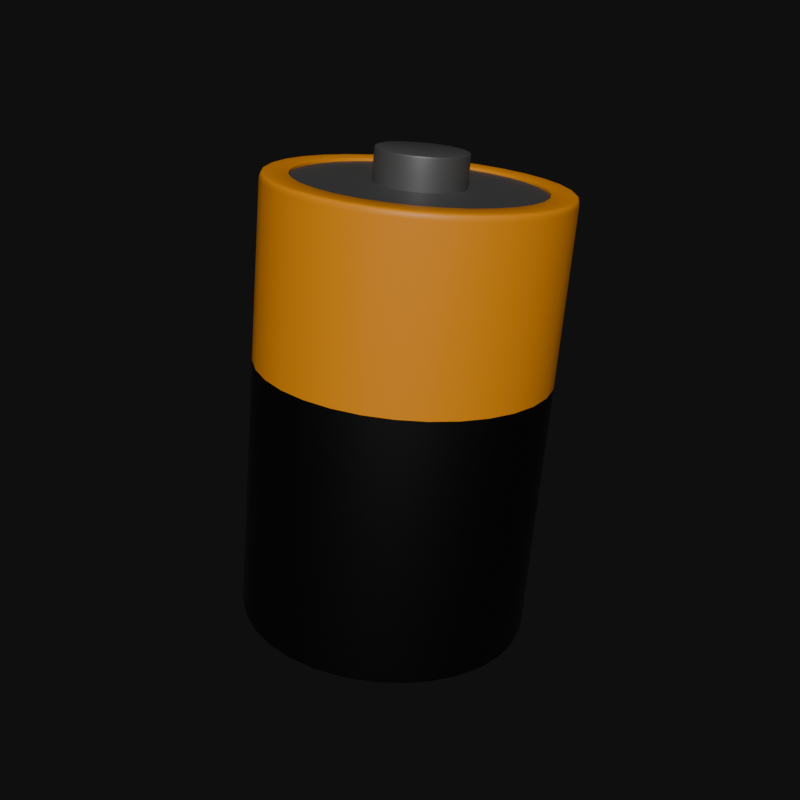 # Source: Battery.blend  (saved by Blender 4.2.66; exported with 4.5.12 LTS)
import bpy
from mathutils import Matrix  # noqa: F401  (used for matrix-valued properties, if any)

bpy.ops.wm.read_factory_settings(use_empty=True)
scene = bpy.context.scene
scene.name = 'Scene'

# ---- materials (node trees are filled in below, after node groups)
mat_material_001 = bpy.data.materials.new('Material.001')
mat_material_002 = bpy.data.materials.new('Material.002')
mat_material_004 = bpy.data.materials.new('Material.004')

# ---- material node trees
mat_material_001.use_nodes = True; mat_material_001.node_tree.nodes.clear()
_N = mat_material_001.node_tree.nodes; _L = mat_material_001.node_tree.links
n0 = _N.new('ShaderNodeBsdfPrincipled'); n0.name = 'Principled BSDF'; n0.location = (10, 300)
n0.inputs[0].default_value = (0.8007, 0.2712, 0.0, 1.0)
n1 = _N.new('ShaderNodeOutputMaterial'); n1.name = 'Material Output'; n1.location = (300, 300)
_L.new(n0.outputs[0], n1.inputs[0])
n1.is_active_output = True
mat_material_002.use_nodes = True; mat_material_002.node_tree.nodes.clear()
_N = mat_material_002.node_tree.nodes; _L = mat_material_002.node_tree.links
n0 = _N.new('ShaderNodeBsdfPrincipled'); n0.name = 'Principled BSDF'; n0.location = (10, 300)
n0.inputs[0].default_value = (0.0, 0.0, 0.0, 1.0)
n1 = _N.new('ShaderNodeOutputMaterial'); n1.name = 'Material Output'; n1.location = (300, 300)
_L.new(n0.outputs[0], n1.inputs[0])
n1.is_active_output = True
mat_material_004.use_nodes = True; mat_material_004.node_tree.nodes.clear()
_N = mat_material_004.node_tree.nodes; _L = mat_material_004.node_tree.links
n0 = _N.new('ShaderNodeBsdfPrincipled'); n0.name = 'Principled BSDF'; n0.location = (10, 300)
n0.inputs[0].default_value = (0.1285, 0.1285, 0.1285, 1.0)
n0.inputs[1].default_value = 0.5273
n1 = _N.new('ShaderNodeOutputMaterial'); n1.name = 'Material Output'; n1.location = (300, 300)
_L.new(n0.outputs[0], n1.inputs[0])
n1.is_active_output = True

# ---- world
world_world = bpy.data.worlds.new('World'); scene.world = world_world
world_world.use_nodes = True; world_world.node_tree.nodes.clear()
_N = world_world.node_tree.nodes; _L = world_world.node_tree.links
n0 = _N.new('ShaderNodeOutputWorld'); n0.name = 'World Output'; n0.location = (300, 300)
n1 = _N.new('ShaderNodeBackground'); n1.name = 'Background'; n1.location = (10, 300)
n1.inputs[0].default_value = (0.007981, 0.007981, 0.007981, 1.0)
_L.new(n1.outputs[0], n0.inputs[0])
n0.is_active_output = True
world_world.color = (0.05088, 0.05088, 0.05088)
world_world.use_sun_shadow = False
world_world.sun_shadow_jitter_overblur = 0.0

# ---- meshes
me_cylinder_002 = bpy.data.meshes.new('Cylinder.002')
me_cylinder_002.from_pydata([(0.194, -0.197, 1.008), (0.2498, -0.1774, 1.006), (0.1354, -0.2054, 1.008), (0.07644, -0.2023, 1.008), (0.01928, -0.1878, 1.006), (-0.03387, -0.1625, 1.004), (-0.08096, -0.1274, 1.0), (-0.1202, -0.08376, 0.9964), (-0.15, -0.03331, 0.9917), (-0.1694, 0.02203, 0.9867), (-0.1774, 0.08012, 0.9815), (-0.1739, 0.1387, 0.9763), (-0.159, 0.1956, 0.9712), (-0.1332, 0.2486, 0.9666), (-0.09749, 0.2956, 0.9625), (-0.0533, 0.3349, 0.9592), (-0.002318, 0.3649, 0.9567), (0.05351, 0.3845, 0.9552), (0.112, 0.3929, 0.9546), (0.171, 0.3898, 0.9551), (0.2282, 0.3753, 0.9566), (0.2813, 0.35, 0.9591), (0.3284, 0.3149, 0.9624), (0.3676, 0.2713, 0.9665), (0.3975, 0.2208, 0.9711), (0.4168, 0.1655, 0.9761), (0.4249, 0.1074, 0.9814), (0.4214, 0.04876, 0.9866), (0.4064, -0.008131, 0.9916), (0.3806, -0.0611, 0.9963), (0.345, -0.1081, 1.0), (0.3008, -0.1474, 1.004), (0.4694, -0.6473, 1.063), (0.4648, -0.6395, 1.051), (0.4661, -0.6408, 1.059), (0.3137, -0.6925, 1.055), (0.3163, -0.701, 1.067), (0.3144, -0.694, 1.063), (0.1553, -0.7152, 1.056), (0.1557, -0.7241, 1.068), (0.1554, -0.7169, 1.064), (-0.004255, -0.7069, 1.055), (-0.006116, -0.7156, 1.067), (-0.004841, -0.7085, 1.063), (-0.1589, -0.6677, 1.051), (-0.1629, -0.6759, 1.063), (-0.1601, -0.6692, 1.059), (-0.3028, -0.5993, 1.044), (-0.3087, -0.6065, 1.056), (-0.3045, -0.6005, 1.052), (-0.4302, -0.5042, 1.035), (-0.4379, -0.5102, 1.047), (-0.4325, -0.505, 1.043), (-0.5363, -0.3862, 1.024), (-0.5455, -0.3905, 1.036), (-0.5391, -0.3865, 1.032), (-0.6171, -0.2496, 1.011), (-0.6274, -0.252, 1.023), (-0.6202, -0.2494, 1.019), (-0.6694, -0.09988, 0.9979), (-0.6805, -0.1002, 1.009), (-0.6727, -0.09902, 1.006), (-0.6913, 0.05733, 0.9838), (-0.7026, 0.05915, 0.9949), (-0.6946, 0.05882, 0.9916), (-0.6818, 0.216, 0.9696), (-0.693, 0.22, 0.9805), (-0.6851, 0.2181, 0.9774), (-0.6413, 0.3699, 0.956), (-0.652, 0.376, 0.9667), (-0.6445, 0.3727, 0.9637), (-0.5715, 0.5132, 0.9434), (-0.5812, 0.5213, 0.954), (-0.5744, 0.5166, 0.9511), (-0.4749, 0.6405, 0.9324), (-0.4833, 0.6503, 0.9428), (-0.4774, 0.6443, 0.9401), (-0.3554, 0.7467, 0.9234), (-0.3621, 0.7581, 0.9336), (-0.3574, 0.751, 0.931), (-0.2174, 0.8279, 0.9166), (-0.2222, 0.8404, 0.9268), (-0.2188, 0.8325, 0.9242), (-0.06631, 0.8809, 0.9125), (-0.06902, 0.8941, 0.9226), (-0.06714, 0.8857, 0.92), (0.09208, 0.9036, 0.911), (0.09155, 0.9171, 0.9211), (0.09188, 0.9086, 0.9186), (0.2517, 0.8953, 0.9124), (0.2533, 0.9087, 0.9225), (0.2521, 0.9002, 0.92), (0.4064, 0.8561, 0.9165), (0.4102, 0.869, 0.9267), (0.4074, 0.8609, 0.9241), (0.5502, 0.7877, 0.9232), (0.556, 0.7996, 0.9334), (0.5518, 0.7922, 0.9308), (0.6776, 0.6926, 0.9322), (0.6851, 0.7032, 0.9426), (0.6798, 0.6967, 0.9398), (0.7838, 0.5746, 0.9431), (0.7928, 0.5835, 0.9537), (0.7864, 0.5781, 0.9508), (0.8645, 0.438, 0.9557), (0.8747, 0.4451, 0.9664), (0.8675, 0.4411, 0.9634), (0.9168, 0.2883, 0.9693), (0.9277, 0.2933, 0.9802), (0.92, 0.2907, 0.977), (0.9387, 0.1311, 0.9834), (0.9498, 0.1339, 0.9945), (0.9419, 0.1329, 0.9912), (0.9292, -0.02755, 0.9976), (0.9402, -0.0269, 1.009), (0.9324, -0.0264, 1.005), (0.8888, -0.1815, 1.011), (0.8992, -0.183, 1.023), (0.8918, -0.181, 1.019), (0.8189, -0.3248, 1.024), (0.8284, -0.3283, 1.035), (0.8216, -0.3249, 1.032), (0.7223, -0.4521, 1.035), (0.7305, -0.4573, 1.047), (0.7247, -0.4527, 1.043), (0.6028, -0.5583, 1.044), (0.6093, -0.565, 1.056), (0.6047, -0.5593, 1.052), (0.3137, -0.6929, 1.053), (0.4648, -0.64, 1.048), (0.1554, -0.7157, 1.054), (-0.004236, -0.7073, 1.053), (-0.1589, -0.6682, 1.049), (-0.3027, -0.5998, 1.042), (-0.4302, -0.5047, 1.033), (-0.5363, -0.3866, 1.022), (-0.6171, -0.2501, 1.009), (-0.6694, -0.1003, 0.9958), (-0.6912, 0.05688, 0.9816), (-0.6817, 0.2155, 0.9675), (-0.6413, 0.3694, 0.9538), (-0.5715, 0.5128, 0.9413), (-0.4749, 0.64, 0.9303), (-0.3553, 0.7463, 0.9212), (-0.2174, 0.8275, 0.9145), (-0.06629, 0.8804, 0.9103), (0.0921, 0.9032, 0.9089), (0.2517, 0.8948, 0.9103), (0.4064, 0.8557, 0.9144), (0.5502, 0.7873, 0.921), (0.6776, 0.6922, 0.93), (0.7838, 0.5741, 0.941), (0.8646, 0.4376, 0.9535), (0.9169, 0.2878, 0.9671), (0.9387, 0.1306, 0.9813), (0.9292, -0.028, 0.9954), (0.8888, -0.1819, 1.009), (0.8189, -0.3253, 1.022), (0.7224, -0.4525, 1.033), (0.6028, -0.5588, 1.042), (0.1904, -0.1578, 1.148), (0.1928, -0.1694, 1.139), (0.192, -0.1651, 1.146), (0.2486, -0.1498, 1.138), (0.2444, -0.1388, 1.147), (0.2473, -0.1458, 1.144), (0.1338, -0.1659, 1.149), (0.1343, -0.1778, 1.14), (0.1341, -0.1735, 1.146), (0.07675, -0.1629, 1.148), (0.07528, -0.1747, 1.139), (0.07568, -0.1704, 1.146), (0.02148, -0.1489, 1.147), (0.01812, -0.1603, 1.138), (0.01907, -0.1561, 1.144), (-0.02992, -0.1245, 1.144), (-0.03503, -0.135, 1.135), (-0.03357, -0.131, 1.142), (-0.07545, -0.09049, 1.141), (-0.08212, -0.09984, 1.132), (-0.0802, -0.09625, 1.139), (-0.1134, -0.0483, 1.137), (-0.1213, -0.05621, 1.128), (-0.119, -0.05304, 1.135), (-0.1423, 0.0004936, 1.133), (-0.1512, -0.005754, 1.123), (-0.1486, -0.003072, 1.13), (-0.1609, 0.05401, 1.128), (-0.1705, 0.04958, 1.118), (-0.1678, 0.05173, 1.125), (-0.1687, 0.1102, 1.123), (-0.1786, 0.1077, 1.113), (-0.1757, 0.1093, 1.12), (-0.1654, 0.1669, 1.118), (-0.1751, 0.1663, 1.108), (-0.1723, 0.1673, 1.115), (-0.1509, 0.2219, 1.113), (-0.1601, 0.2232, 1.103), (-0.1575, 0.2237, 1.11), (-0.1259, 0.2731, 1.108), (-0.1343, 0.2762, 1.098), (-0.1319, 0.2761, 1.105), (-0.09144, 0.3186, 1.104), (-0.09865, 0.3232, 1.094), (-0.09657, 0.3227, 1.101), (-0.04871, 0.3565, 1.101), (-0.05447, 0.3624, 1.091), (-0.05282, 0.3616, 1.098), (0.0005904, 0.3856, 1.099), (-0.003479, 0.3924, 1.088), (-0.002323, 0.3913, 1.095), (0.05458, 0.4045, 1.097), (0.05235, 0.412, 1.087), (0.05297, 0.4107, 1.094), (0.1112, 0.4126, 1.097), (0.1109, 0.4204, 1.086), (0.1109, 0.419, 1.093), (0.1682, 0.4096, 1.097), (0.1699, 0.4173, 1.087), (0.1693, 0.4159, 1.094), (0.2235, 0.3956, 1.099), (0.227, 0.4029, 1.088), (0.2259, 0.4016, 1.095), (0.2749, 0.3712, 1.101), (0.2802, 0.3776, 1.091), (0.2786, 0.3766, 1.098), (0.3204, 0.3372, 1.104), (0.3273, 0.3424, 1.094), (0.3252, 0.3418, 1.101), (0.3584, 0.295, 1.108), (0.3665, 0.2988, 1.098), (0.3641, 0.2986, 1.105), (0.3872, 0.2462, 1.113), (0.3963, 0.2484, 1.103), (0.3936, 0.2486, 1.11), (0.4059, 0.1927, 1.118), (0.4157, 0.193, 1.108), (0.4128, 0.1938, 1.115), (0.4137, 0.1365, 1.123), (0.4237, 0.1349, 1.113), (0.4208, 0.1363, 1.12), (0.4103, 0.07985, 1.128), (0.4202, 0.07631, 1.118), (0.4173, 0.0782, 1.125), (0.3959, 0.02484, 1.133), (0.4053, 0.01942, 1.123), (0.4025, 0.02186, 1.13), (0.3709, -0.02639, 1.137), (0.3795, -0.03355, 1.128), (0.3769, -0.0306, 1.134), (0.3364, -0.07186, 1.141), (0.3438, -0.08057, 1.132), (0.3416, -0.07717, 1.139), (0.2937, -0.1098, 1.144), (0.2996, -0.1198, 1.135), (0.2978, -0.1161, 1.142), (0.5493, -1.197, -0.9067), (0.5586, -1.213, -0.8824), (0.5559, -1.21, -0.8988), (0.3685, -1.26, -0.9017), (0.3736, -1.277, -0.8773), (0.3722, -1.274, -0.8937), (0.179, -1.287, -0.9), (0.1797, -1.305, -0.8755), (0.1795, -1.302, -0.892), (-0.012, -1.277, -0.9016), (-0.01576, -1.295, -0.8772), (-0.01458, -1.292, -0.8937), (-0.1971, -1.231, -0.9065), (-0.2052, -1.247, -0.8822), (-0.2027, -1.244, -0.8986), (-0.3692, -1.149, -0.9145), (-0.3813, -1.163, -0.8904), (-0.3776, -1.161, -0.9068), (-0.5216, -1.035, -0.9253), (-0.5373, -1.047, -0.9014), (-0.5326, -1.045, -0.9177), (-0.6487, -0.8937, -0.9384), (-0.6673, -0.9023, -0.9148), (-0.6617, -0.9017, -0.931), (-0.7453, -0.7303, -0.9534), (-0.7662, -0.7352, -0.9302), (-0.76, -0.7357, -0.9463), (-0.8079, -0.5511, -0.9697), (-0.8302, -0.5518, -0.9468), (-0.8236, -0.5535, -0.9628), (-0.834, -0.363, -0.9866), (-0.8569, -0.3593, -0.9641), (-0.8501, -0.3623, -0.98), (-0.8227, -0.1732, -1.004), (-0.8453, -0.1651, -0.9815), (-0.8386, -0.1694, -0.9972), (-0.7743, 0.01101, -1.02), (-0.7958, 0.0234, -0.9981), (-0.7894, 0.01782, -1.014), (-0.6907, 0.1825, -1.035), (-0.7103, 0.1989, -1.014), (-0.7045, 0.1922, -1.029), (-0.5752, 0.3348, -1.048), (-0.5921, 0.3547, -1.027), (-0.587, 0.3469, -1.042), (-0.4321, 0.4619, -1.059), (-0.4457, 0.4848, -1.038), (-0.4416, 0.4762, -1.053), (-0.267, 0.5591, -1.067), (-0.2767, 0.5842, -1.046), (-0.2738, 0.5749, -1.062), (-0.08624, 0.6224, -1.072), (-0.09174, 0.6491, -1.051), (-0.09005, 0.6393, -1.067), (0.1033, 0.6497, -1.074), (0.1022, 0.6769, -1.053), (0.1026, 0.667, -1.068), (0.2942, 0.6397, -1.072), (0.2976, 0.6667, -1.051), (0.2967, 0.6568, -1.067), (0.4793, 0.5928, -1.067), (0.487, 0.6188, -1.046), (0.4848, 0.6092, -1.062), (0.6514, 0.5109, -1.059), (0.6631, 0.535, -1.038), (0.6598, 0.526, -1.054), (0.8039, 0.3972, -1.048), (0.8191, 0.4186, -1.027), (0.8148, 0.4104, -1.043), (0.9309, 0.2559, -1.035), (0.9491, 0.274, -1.014), (0.9439, 0.2667, -1.029), (1.028, 0.09253, -1.02), (1.048, 0.1068, -0.9985), (1.042, 0.1007, -1.014), (1.09, -0.08665, -1.004), (1.112, -0.07654, -0.9819), (1.106, -0.08145, -0.9976), (1.116, -0.2748, -0.987), (1.139, -0.269, -0.9646), (1.132, -0.2727, -0.9804), (1.105, -0.4646, -0.9701), (1.127, -0.4632, -0.9472), (1.121, -0.4656, -0.9632), (1.057, -0.6488, -0.9538), (1.078, -0.6517, -0.9306), (1.072, -0.6528, -0.9467), (0.973, -0.8203, -0.9388), (0.9921, -0.8273, -0.9152), (0.9866, -0.8272, -0.9314), (0.8574, -0.9725, -0.9256), (0.8739, -0.9831, -0.9017), (0.8692, -0.9819, -0.918), (0.7144, -1.1, -0.9148), (0.7275, -1.113, -0.8906), (0.7237, -1.111, -0.907), (0.3497, -0.8395, 1.079), (0.3522, -0.8502, 1.078), (0.351, -0.8448, 1.079), (0.3559, -0.8683, 1.064), (0.3565, -0.8726, 1.054), (0.3563, -0.8709, 1.059), (0.3536, -0.8563, 1.076), (0.3553, -0.8648, 1.07), (0.3546, -0.861, 1.074), (0.5415, -0.8077, 1.049), (0.5405, -0.8036, 1.059), (0.5412, -0.806, 1.054), (0.5339, -0.7864, 1.073), (0.5294, -0.7764, 1.074), (0.5317, -0.7814, 1.074), (0.5395, -0.8002, 1.065), (0.5364, -0.7922, 1.071), (0.5382, -0.7966, 1.069), (0.1612, -0.8665, 1.081), (0.1617, -0.8775, 1.08), (0.1615, -0.872, 1.081), (0.1624, -0.8961, 1.066), (0.1626, -0.9004, 1.056), (0.1625, -0.8987, 1.061), (0.1619, -0.8838, 1.078), (0.1623, -0.8925, 1.071), (0.1621, -0.8887, 1.075), (-0.02864, -0.8566, 1.079), (-0.03029, -0.8675, 1.078), (-0.02948, -0.862, 1.079), (-0.03259, -0.8859, 1.064), (-0.03283, -0.8902, 1.054), (-0.03277, -0.8885, 1.059), (-0.03118, -0.8737, 1.076), (-0.03226, -0.8823, 1.07), (-0.03182, -0.8785, 1.074), (-0.2127, -0.81, 1.074), (-0.2163, -0.8204, 1.073), (-0.2145, -0.8152, 1.074), (-0.2216, -0.8381, 1.059), (-0.2222, -0.8423, 1.049), (-0.2221, -0.8406, 1.054), (-0.2183, -0.8264, 1.071), (-0.2208, -0.8346, 1.065), (-0.2198, -0.8309, 1.069), (-0.3838, -0.7286, 1.067), (-0.3893, -0.7381, 1.065), (-0.3866, -0.7333, 1.066), (-0.3973, -0.7545, 1.051), (-0.3983, -0.7585, 1.041), (-0.398, -0.7568, 1.046), (-0.3924, -0.7436, 1.063), (-0.3961, -0.7512, 1.057), (-0.3946, -0.7478, 1.061), (-0.5354, -0.6155, 1.056), (-0.5426, -0.6237, 1.054), (-0.5391, -0.6196, 1.056), (-0.553, -0.6383, 1.04), (-0.5543, -0.6421, 1.03), (-0.554, -0.6405, 1.035), (-0.5466, -0.6285, 1.052), (-0.5514, -0.6353, 1.046), (-0.5494, -0.6322, 1.05), (-0.6617, -0.475, 1.043), (-0.6703, -0.4817, 1.041), (-0.6661, -0.4783, 1.042), (-0.6827, -0.494, 1.027), (-0.6843, -0.4975, 1.016), (-0.6839, -0.496, 1.022), (-0.675, -0.4856, 1.039), (-0.6808, -0.4914, 1.032), (-0.6784, -0.4888, 1.036), (-0.7578, -0.3125, 1.028), (-0.7674, -0.3175, 1.026), (-0.7627, -0.315, 1.027), (-0.7814, -0.3272, 1.011), (-0.7832, -0.3303, 1.001), (-0.7827, -0.3289, 1.006), (-0.7727, -0.3204, 1.024), (-0.7792, -0.325, 1.017), (-0.7766, -0.3228, 1.021), (-0.82, -0.1344, 1.012), (-0.8304, -0.1374, 1.01), (-0.8253, -0.1358, 1.011), (-0.8453, -0.1443, 0.9948), (-0.8473, -0.147, 0.9843), (-0.8467, -0.1457, 0.9896), (-0.836, -0.1392, 1.008), (-0.843, -0.1425, 1.001), (-0.8401, -0.1409, 1.005), (-0.846, 0.05266, 0.9949), (-0.8566, 0.05174, 0.9928), (-0.8514, 0.05228, 0.9943), (-0.872, 0.04783, 0.9775), (-0.874, 0.04553, 0.967), (-0.8734, 0.04668, 0.9723), (-0.8624, 0.05097, 0.9904), (-0.8696, 0.04915, 0.9833), (-0.8667, 0.05016, 0.9875), (-0.8347, 0.2414, 0.978), (-0.8452, 0.2425, 0.9758), (-0.8401, 0.2421, 0.9773), (-0.8604, 0.2416, 0.9602), (-0.8624, 0.2397, 0.9496), (-0.8618, 0.2408, 0.955), (-0.851, 0.2429, 0.9733), (-0.858, 0.2425, 0.966), (-0.8551, 0.2429, 0.9703), (-0.7866, 0.4245, 0.9618), (-0.7966, 0.4277, 0.9594), (-0.7917, 0.4262, 0.9611), (-0.811, 0.4297, 0.9436), (-0.8129, 0.4282, 0.933), (-0.8123, 0.4292, 0.9383), (-0.802, 0.4292, 0.9568), (-0.8088, 0.4301, 0.9494), (-0.806, 0.43, 0.9537), (-0.7035, 0.5951, 0.9469), (-0.7126, 0.6001, 0.9443), (-0.7081, 0.5977, 0.946), (-0.7256, 0.6049, 0.9282), (-0.7274, 0.6038, 0.9176), (-0.7269, 0.6046, 0.923), (-0.7175, 0.6026, 0.9416), (-0.7236, 0.6048, 0.9341), (-0.7211, 0.6042, 0.9384), (-0.5886, 0.7465, 0.9338), (-0.5964, 0.7532, 0.931), (-0.5926, 0.75, 0.9329), (-0.6077, 0.7604, 0.9148), (-0.6091, 0.7596, 0.9041), (-0.6087, 0.7603, 0.9095), (-0.6007, 0.7566, 0.9283), (-0.6059, 0.7599, 0.9207), (-0.6038, 0.7588, 0.9251), (-0.4464, 0.8729, 0.923), (-0.4526, 0.881, 0.9202), (-0.4495, 0.8771, 0.922), (-0.4616, 0.8902, 0.9037), (-0.4627, 0.8897, 0.893), (-0.4624, 0.8903, 0.8984), (-0.456, 0.8852, 0.9173), (-0.4602, 0.8894, 0.9097), (-0.4585, 0.8879, 0.9141), (-0.2822, 0.9695, 0.915), (-0.2866, 0.9786, 0.9121), (-0.2845, 0.9742, 0.914), (-0.293, 0.9894, 0.8955), (-0.2938, 0.9891, 0.8848), (-0.2936, 0.9896, 0.8902), (-0.2891, 0.9834, 0.9092), (-0.292, 0.9884, 0.9015), (-0.2908, 0.9866, 0.9059), (-0.1025, 1.033, 0.9101), (-0.1049, 1.042, 0.9071), (-0.1037, 1.038, 0.909), (-0.1084, 1.054, 0.8904), (-0.1088, 1.054, 0.8797), (-0.1087, 1.054, 0.8851), (-0.1063, 1.047, 0.9042), (-0.1079, 1.053, 0.8964), (-0.1072, 1.051, 0.9008), (0.08598, 1.06, 0.9084), (0.08558, 1.07, 0.9053), (0.08577, 1.065, 0.9073), (0.08512, 1.082, 0.8887), (0.08513, 1.082, 0.878), (0.08511, 1.082, 0.8834), (0.08538, 1.075, 0.9024), (0.08516, 1.081, 0.8946), (0.08524, 1.079, 0.8991), (0.2759, 1.05, 0.91), (0.2776, 1.06, 0.907), (0.2767, 1.055, 0.9089), (0.2801, 1.072, 0.8903), (0.2805, 1.072, 0.8796), (0.2804, 1.072, 0.885), (0.2785, 1.065, 0.9041), (0.2797, 1.07, 0.8963), (0.2792, 1.068, 0.9008), (0.4599, 1.003, 0.9149), (0.4636, 1.013, 0.9119), (0.4618, 1.008, 0.9138), (0.4691, 1.024, 0.8953), (0.4699, 1.024, 0.8846), (0.4697, 1.024, 0.89), (0.4657, 1.018, 0.909), (0.4682, 1.023, 0.9013), (0.4672, 1.021, 0.9057), (0.631, 0.9216, 0.9228), (0.6366, 0.9303, 0.9199), (0.6338, 0.9261, 0.9218), (0.6448, 0.9402, 0.9035), (0.646, 0.9398, 0.8928), (0.6457, 0.9404, 0.8982), (0.6397, 0.9347, 0.9171), (0.6435, 0.9394, 0.9094), (0.6419, 0.9377, 0.9138), (0.7826, 0.8085, 0.9335), (0.7899, 0.8159, 0.9307), (0.7863, 0.8124, 0.9326), (0.8005, 0.8241, 0.9145), (0.8021, 0.8234, 0.9038), (0.8016, 0.8241, 0.9092), (0.7939, 0.8197, 0.928), (0.7988, 0.8235, 0.9204), (0.7968, 0.8222, 0.9248), (0.9089, 0.668, 0.9466), (0.9175, 0.6739, 0.9439), (0.9133, 0.6711, 0.9457), (0.9302, 0.6798, 0.9279), (0.932, 0.6788, 0.9172), (0.9315, 0.6796, 0.9226), (0.9223, 0.6768, 0.9413), (0.9282, 0.6796, 0.9338), (0.9258, 0.6787, 0.9381), (1.005, 0.5056, 0.9615), (1.015, 0.5096, 0.959), (1.01, 0.5078, 0.9607), (1.029, 0.513, 0.9432), (1.031, 0.5117, 0.9326), (1.03, 0.5125, 0.9379), (1.02, 0.5116, 0.9564), (1.027, 0.5132, 0.949), (1.024, 0.5128, 0.9533), (1.067, 0.3274, 0.9776), (1.078, 0.3295, 0.9754), (1.073, 0.3286, 0.9769), (1.093, 0.33, 0.9598), (1.095, 0.3283, 0.9492), (1.094, 0.3293, 0.9546), (1.083, 0.3304, 0.9729), (1.09, 0.3306, 0.9656), (1.087, 0.3308, 0.9698), (1.093, 0.1404, 0.9945), (1.104, 0.1404, 0.9924), (1.099, 0.1405, 0.9939), (1.12, 0.1379, 0.9771), (1.122, 0.1358, 0.9665), (1.121, 0.1369, 0.9719), (1.11, 0.1402, 0.99), (1.117, 0.139, 0.9828), (1.114, 0.1398, 0.987), (1.082, -0.04833, 1.011), (1.092, -0.05036, 1.009), (1.087, -0.04927, 1.011), (1.108, -0.05588, 0.9944), (1.11, -0.0584, 0.9839), (1.109, -0.05719, 0.9892), (1.098, -0.05173, 1.007), (1.105, -0.05431, 1.0), (1.102, -0.05298, 1.004), (1.034, -0.2315, 1.028), (1.044, -0.2355, 1.026), (1.039, -0.2334, 1.027), (1.059, -0.244, 1.011), (1.061, -0.2469, 1.001), (1.06, -0.2456, 1.006), (1.049, -0.238, 1.024), (1.056, -0.2419, 1.017), (1.053, -0.2401, 1.021), (0.9507, -0.402, 1.042), (0.9598, -0.4079, 1.041), (0.9553, -0.4049, 1.042), (0.9732, -0.4191, 1.026), (0.9751, -0.4224, 1.016), (0.9745, -0.421, 1.021), (0.9648, -0.4115, 1.039), (0.9711, -0.4167, 1.032), (0.9685, -0.4143, 1.036), (0.8358, -0.5534, 1.056), (0.8437, -0.561, 1.054), (0.8398, -0.5572, 1.055), (0.8552, -0.5746, 1.04), (0.8568, -0.5782, 1.029), (0.8563, -0.5767, 1.035), (0.848, -0.5654, 1.052), (0.8534, -0.5718, 1.045), (0.8511, -0.5689, 1.049), (0.6936, -0.6798, 1.066), (0.6999, -0.6888, 1.065), (0.6968, -0.6843, 1.066), (0.7091, -0.7044, 1.051), (0.7105, -0.7083, 1.04), (0.71, -0.7067, 1.046), (0.7033, -0.694, 1.063), (0.7076, -0.7013, 1.056), (0.7058, -0.698, 1.06), (0.3633, -1.033, 0.2871), (0.1694, -1.061, 0.2888), (0.5483, -0.9685, 0.282), (0.7172, -0.8691, 0.2737), (-0.02605, -1.051, 0.2871), (-0.2154, -1.003, 0.2821), (-0.3915, -0.9192, 0.274), (-0.5476, -0.8028, 0.2629), (-0.6775, -0.6582, 0.2495), (-0.7765, -0.4911, 0.2342), (-0.8405, -0.3077, 0.2175), (-0.8672, -0.1152, 0.2002), (-0.8556, 0.079, 0.1829), (-0.8061, 0.2675, 0.1662), (-0.7206, 0.443, 0.1508), (-0.6023, 0.5988, 0.1374), (-0.456, 0.7289, 0.1263), (-0.287, 0.8283, 0.118), (-0.102, 0.8932, 0.1129), (0.0919, 0.921, 0.1112), (0.2873, 0.9108, 0.1129), (0.4767, 0.8629, 0.1179), (0.6528, 0.7791, 0.126), (0.8088, 0.6627, 0.137), (0.9388, 0.5181, 0.1505), (1.038, 0.3509, 0.1658), (1.102, 0.1676, 0.1825), (1.129, -0.02493, 0.1998), (1.117, -0.2191, 0.2171), (1.067, -0.4076, 0.2338), (0.9819, -0.5832, 0.2492), (0.8636, -0.739, 0.2626), (-0.6812, -0.5712, 0.6648), (-0.6807, -0.5833, 0.6067), (-0.8442, -0.2206, 0.6328), (-0.8437, -0.2328, 0.5748), (-0.7716, -0.6062, -0.3149), (-0.771, -0.62, -0.3807), (-0.7813, -0.3751, 0.7875), (-0.7784, -0.4451, 0.4533), (-0.8327, -0.4312, -0.3308), (-0.8321, -0.445, -0.3966), (-0.6791, -0.7626, -0.3005), (-0.6785, -0.7764, -0.3664), (-0.8548, -0.1439, 0.6259), (-0.8543, -0.156, 0.5678), (-0.7987, -0.3508, 0.6446), (-0.7982, -0.363, 0.5866), (-0.797, -0.3919, 0.4485), (-0.7999, -0.3219, 0.7827), (-0.7616, -0.4735, 0.4559), (-0.7628, -0.4446, 0.594), (-0.7633, -0.4324, 0.6521), (-0.7645, -0.4034, 0.7901), (-0.6451, -0.6229, 0.6104), (-0.6456, -0.6108, 0.6685), (-0.6958, -0.578, 0.6653), (-0.6953, -0.5901, 0.6073), (-0.8588, -0.2274, 0.6334), (-0.8583, -0.2396, 0.5753), (-0.7862, -0.613, -0.3143), (-0.7856, -0.6268, -0.3802), (-0.796, -0.3818, 0.7881), (-0.793, -0.4519, 0.4539), (-0.8473, -0.438, -0.3302), (-0.8468, -0.4518, -0.3961), (-0.6937, -0.7693, -0.3), (-0.6931, -0.7831, -0.3658), (-0.8695, -0.1506, 0.6265), (-0.8689, -0.1628, 0.5684), (-0.8133, -0.3576, 0.6452), (-0.8128, -0.3698, 0.5871), (-0.8116, -0.3987, 0.4491), (-0.8145, -0.3287, 0.7833), (-0.7762, -0.4803, 0.4565), (-0.7774, -0.4513, 0.5946), (-0.7779, -0.4392, 0.6526), (-0.7792, -0.4102, 0.7907), (-0.6597, -0.6297, 0.611), (-0.6602, -0.6176, 0.669)], [], [(368, 637, 632, 364), (394, 385, 380, 389), (403, 394, 389, 398), (412, 403, 398, 407), (421, 412, 407, 416), (430, 421, 416, 425), (439, 430, 425, 434), (448, 439, 434, 443), (457, 448, 443, 452), (466, 457, 452, 461), (475, 466, 461, 470), (484, 475, 470, 479), (493, 484, 479, 488), (502, 493, 488, 497), (511, 502, 497, 506), (520, 511, 506, 515), (529, 520, 515, 524), (538, 529, 524, 533), (547, 538, 533, 542), (556, 547, 542, 551), (565, 556, 551, 560), (574, 565, 560, 569), (583, 574, 569, 578), (592, 583, 578, 587), (601, 592, 587, 596), (610, 601, 596, 605), (619, 610, 605, 614), (628, 619, 614, 623), (637, 628, 623, 632), (98, 95, 149, 150), (373, 355, 359, 377), (642, 361, 356, 640), (362, 634, 638, 367), (33, 125, 159, 129), (41, 38, 130, 131), (44, 41, 131, 132), (47, 44, 132, 133), (50, 47, 133, 134), (53, 50, 134, 135), (56, 53, 135, 136), (59, 56, 136, 137), (62, 59, 137, 138), (65, 62, 138, 139), (68, 65, 139, 140), (71, 68, 140, 141), (74, 71, 141, 142), (77, 74, 142, 143), (80, 77, 143, 144), (83, 80, 144, 145), (86, 83, 145, 146), (89, 86, 146, 147), (92, 89, 147, 148), (553, 544, 548, 557), (95, 92, 148, 149), (101, 98, 150, 151), (104, 101, 151, 152), (107, 104, 152, 153), (110, 107, 153, 154), (113, 110, 154, 155), (116, 113, 155, 156), (119, 116, 156, 157), (122, 119, 157, 158), (125, 122, 158, 159), (38, 35, 128, 130), (15, 14, 203, 206), (436, 427, 431, 440), (562, 553, 557, 566), (445, 436, 440, 449), (571, 562, 566, 575), (454, 445, 449, 458), (580, 571, 575, 584), (463, 454, 458, 467), (589, 580, 584, 593), (472, 463, 467, 476), (598, 589, 593, 602), (481, 472, 476, 485), (607, 598, 602, 611), (490, 481, 485, 494), (358, 368, 364, 353), (616, 607, 611, 620), (499, 490, 494, 503), (385, 376, 371, 380), (625, 616, 620, 629), (508, 499, 503, 512), (391, 382, 386, 395), (634, 625, 629, 638), (517, 508, 512, 521), (400, 391, 395, 404), (526, 517, 521, 530), (409, 400, 404, 413), (382, 373, 377, 386), (535, 526, 530, 539), (418, 409, 413, 422), (544, 535, 539, 548), (427, 418, 422, 431), (36, 32, 34, 37), (37, 34, 33, 35), (39, 36, 37, 40), (40, 37, 35, 38), (42, 39, 40, 43), (43, 40, 38, 41), (45, 42, 43, 46), (46, 43, 41, 44), (48, 45, 46, 49), (49, 46, 44, 47), (51, 48, 49, 52), (52, 49, 47, 50), (54, 51, 52, 55), (55, 52, 50, 53), (57, 54, 55, 58), (58, 55, 53, 56), (60, 57, 58, 61), (61, 58, 56, 59), (63, 60, 61, 64), (64, 61, 59, 62), (66, 63, 64, 67), (67, 64, 62, 65), (69, 66, 67, 70), (70, 67, 65, 68), (72, 69, 70, 73), (73, 70, 68, 71), (75, 72, 73, 76), (76, 73, 71, 74), (78, 75, 76, 79), (79, 76, 74, 77), (81, 78, 79, 82), (82, 79, 77, 80), (84, 81, 82, 85), (85, 82, 80, 83), (87, 84, 85, 88), (88, 85, 83, 86), (90, 87, 88, 91), (91, 88, 86, 89), (93, 90, 91, 94), (94, 91, 89, 92), (96, 93, 94, 97), (97, 94, 92, 95), (99, 96, 97, 100), (100, 97, 95, 98), (102, 99, 100, 103), (103, 100, 98, 101), (105, 102, 103, 106), (106, 103, 101, 104), (108, 105, 106, 109), (109, 106, 104, 107), (111, 108, 109, 112), (112, 109, 107, 110), (114, 111, 112, 115), (115, 112, 110, 113), (117, 114, 115, 118), (118, 115, 113, 116), (120, 117, 118, 121), (121, 118, 116, 119), (123, 120, 121, 124), (124, 121, 119, 122), (126, 123, 124, 127), (127, 124, 122, 125), (32, 126, 127, 34), (34, 127, 125, 33), (35, 33, 129, 128), (1, 0, 128, 129), (0, 2, 130, 128), (2, 3, 131, 130), (3, 4, 132, 131), (4, 5, 133, 132), (5, 6, 134, 133), (6, 7, 135, 134), (7, 8, 136, 135), (8, 9, 137, 136), (9, 10, 138, 137), (10, 11, 139, 138), (11, 12, 140, 139), (12, 13, 141, 140), (13, 14, 142, 141), (14, 15, 143, 142), (15, 16, 144, 143), (16, 17, 145, 144), (17, 18, 146, 145), (18, 19, 147, 146), (19, 20, 148, 147), (20, 21, 149, 148), (21, 22, 150, 149), (22, 23, 151, 150), (23, 24, 152, 151), (24, 25, 153, 152), (25, 26, 154, 153), (26, 27, 155, 154), (27, 28, 156, 155), (28, 29, 157, 156), (29, 30, 158, 157), (30, 31, 159, 158), (31, 1, 129, 159), (2, 0, 161, 167), (160, 164, 253, 250, 247, 244, 241, 238, 235, 232, 229, 226, 223, 220, 217, 214, 211, 208, 205, 202, 199, 196, 193, 190, 187, 184, 181, 178, 175, 172, 169, 166), (29, 28, 245, 248), (16, 15, 206, 209), (1, 31, 254, 163), (30, 29, 248, 251), (17, 16, 209, 212), (4, 3, 170, 173), (31, 30, 251, 254), (18, 17, 212, 215), (5, 4, 173, 176), (19, 18, 215, 218), (6, 5, 176, 179), (3, 2, 167, 170), (20, 19, 218, 221), (7, 6, 179, 182), (21, 20, 221, 224), (8, 7, 182, 185), (22, 21, 224, 227), (9, 8, 185, 188), (23, 22, 227, 230), (10, 9, 188, 191), (24, 23, 230, 233), (11, 10, 191, 194), (25, 24, 233, 236), (12, 11, 194, 197), (26, 25, 236, 239), (13, 12, 197, 200), (27, 26, 239, 242), (14, 13, 200, 203), (28, 27, 242, 245), (161, 163, 165, 162), (162, 165, 164, 160), (167, 161, 162, 168), (168, 162, 160, 166), (170, 167, 168, 171), (171, 168, 166, 169), (173, 170, 171, 174), (174, 171, 169, 172), (176, 173, 174, 177), (177, 174, 172, 175), (179, 176, 177, 180), (180, 177, 175, 178), (182, 179, 180, 183), (183, 180, 178, 181), (185, 182, 183, 186), (186, 183, 181, 184), (188, 185, 186, 189), (189, 186, 184, 187), (191, 188, 189, 192), (192, 189, 187, 190), (194, 191, 192, 195), (195, 192, 190, 193), (197, 194, 195, 198), (198, 195, 193, 196), (200, 197, 198, 201), (201, 198, 196, 199), (203, 200, 201, 204), (204, 201, 199, 202), (206, 203, 204, 207), (207, 204, 202, 205), (209, 206, 207, 210), (210, 207, 205, 208), (212, 209, 210, 213), (213, 210, 208, 211), (215, 212, 213, 216), (216, 213, 211, 214), (218, 215, 216, 219), (219, 216, 214, 217), (221, 218, 219, 222), (222, 219, 217, 220), (224, 221, 222, 225), (225, 222, 220, 223), (227, 224, 225, 228), (228, 225, 223, 226), (230, 227, 228, 231), (231, 228, 226, 229), (233, 230, 231, 234), (234, 231, 229, 232), (236, 233, 234, 237), (237, 234, 232, 235), (239, 236, 237, 240), (240, 237, 235, 238), (242, 239, 240, 243), (243, 240, 238, 241), (245, 242, 243, 246), (246, 243, 241, 244), (248, 245, 246, 249), (249, 246, 244, 247), (251, 248, 249, 252), (252, 249, 247, 250), (254, 251, 252, 255), (255, 252, 250, 253), (163, 254, 255, 165), (165, 255, 253, 164), (0, 1, 163, 161), (257, 260, 261, 258), (258, 261, 259, 256), (640, 356, 374, 641), (32, 36, 352, 365), (260, 263, 264, 261), (261, 264, 262, 259), (355, 362, 367, 359), (36, 39, 370, 352), (263, 266, 267, 264), (264, 267, 265, 262), (641, 374, 383, 644), (39, 42, 379, 370), (266, 269, 270, 267), (267, 270, 268, 265), (644, 383, 392, 645), (42, 45, 388, 379), (269, 272, 273, 270), (270, 273, 271, 268), (645, 392, 401, 646), (45, 48, 397, 388), (272, 275, 276, 273), (273, 276, 274, 271), (646, 401, 410, 647), (48, 51, 406, 397), (275, 278, 279, 276), (276, 279, 277, 274), (647, 410, 419, 672, 695, 694, 673, 648), (51, 54, 415, 406), (278, 281, 282, 279), (279, 282, 280, 277), (648, 673, 691, 690, 679, 649), (54, 57, 424, 415), (281, 284, 285, 282), (282, 285, 283, 280), (649, 679, 688, 687, 675, 650), (57, 60, 433, 424), (284, 287, 288, 285), (285, 288, 286, 283), (650, 675, 685, 684, 674, 437, 446, 651), (60, 63, 442, 433), (287, 290, 291, 288), (288, 291, 289, 286), (651, 446, 455, 652), (63, 66, 451, 442), (290, 293, 294, 291), (291, 294, 292, 289), (652, 455, 464, 653), (66, 69, 460, 451), (293, 296, 297, 294), (294, 297, 295, 292), (653, 464, 473, 654), (69, 72, 469, 460), (296, 299, 300, 297), (297, 300, 298, 295), (654, 473, 482, 655), (72, 75, 478, 469), (299, 302, 303, 300), (300, 303, 301, 298), (655, 482, 491, 656), (75, 78, 487, 478), (302, 305, 306, 303), (303, 306, 304, 301), (656, 491, 500, 657), (78, 81, 496, 487), (305, 308, 309, 306), (306, 309, 307, 304), (657, 500, 509, 658), (81, 84, 505, 496), (308, 311, 312, 309), (309, 312, 310, 307), (658, 509, 518, 659), (84, 87, 514, 505), (311, 314, 315, 312), (312, 315, 313, 310), (659, 518, 527, 660), (87, 90, 523, 514), (314, 317, 318, 315), (315, 318, 316, 313), (660, 527, 536, 661), (90, 93, 532, 523), (317, 320, 321, 318), (318, 321, 319, 316), (661, 536, 545, 662), (93, 96, 541, 532), (320, 323, 324, 321), (321, 324, 322, 319), (662, 545, 554, 663), (96, 99, 550, 541), (323, 326, 327, 324), (324, 327, 325, 322), (663, 554, 563, 664), (99, 102, 559, 550), (326, 329, 330, 327), (327, 330, 328, 325), (664, 563, 572, 665), (102, 105, 568, 559), (329, 332, 333, 330), (330, 333, 331, 328), (665, 572, 581, 666), (105, 108, 577, 568), (332, 335, 336, 333), (333, 336, 334, 331), (666, 581, 590, 667), (108, 111, 586, 577), (335, 338, 339, 336), (336, 339, 337, 334), (667, 590, 599, 668), (111, 114, 595, 586), (338, 341, 342, 339), (339, 342, 340, 337), (668, 599, 608, 669), (114, 117, 604, 595), (341, 344, 345, 342), (342, 345, 343, 340), (669, 608, 617, 670), (117, 120, 613, 604), (344, 347, 348, 345), (345, 348, 346, 343), (670, 617, 626, 671), (120, 123, 622, 613), (347, 350, 351, 348), (348, 351, 349, 346), (671, 626, 635, 643), (123, 126, 631, 622), (350, 257, 258, 351), (351, 258, 256, 349), (643, 635, 361, 642), (126, 32, 365, 631), (256, 259, 262, 265, 268, 271, 274, 277, 280, 283, 286, 289, 292, 295, 298, 301, 304, 307, 310, 313, 316, 319, 322, 325, 328, 331, 334, 337, 340, 343, 346, 349), (356, 361, 363, 357), (357, 363, 362, 355), (368, 358, 360, 369), (369, 360, 359, 367), (365, 352, 354, 366), (366, 354, 353, 364), (374, 356, 357, 375), (375, 357, 355, 373), (358, 376, 378, 360), (360, 378, 377, 359), (352, 370, 372, 354), (354, 372, 371, 353), (383, 374, 375, 384), (384, 375, 373, 382), (376, 385, 387, 378), (378, 387, 386, 377), (370, 379, 381, 372), (372, 381, 380, 371), (392, 383, 384, 393), (393, 384, 382, 391), (385, 394, 396, 387), (387, 396, 395, 386), (379, 388, 390, 381), (381, 390, 389, 380), (401, 392, 393, 402), (402, 393, 391, 400), (394, 403, 405, 396), (396, 405, 404, 395), (388, 397, 399, 390), (390, 399, 398, 389), (410, 401, 402, 411), (411, 402, 400, 409), (403, 412, 414, 405), (405, 414, 413, 404), (397, 406, 408, 399), (399, 408, 407, 398), (419, 410, 411, 420), (420, 411, 409, 418), (412, 421, 423, 414), (414, 423, 422, 413), (406, 415, 417, 408), (408, 417, 416, 407), (428, 419, 420, 429), (429, 420, 418, 427), (421, 430, 432, 423), (423, 432, 431, 422), (415, 424, 426, 417), (417, 426, 425, 416), (437, 428, 429, 438), (438, 429, 427, 436), (430, 439, 441, 432), (432, 441, 440, 431), (424, 433, 435, 426), (426, 435, 434, 425), (446, 437, 438, 447), (447, 438, 436, 445), (439, 448, 450, 441), (441, 450, 449, 440), (433, 442, 444, 435), (435, 444, 443, 434), (455, 446, 447, 456), (456, 447, 445, 454), (448, 457, 459, 450), (450, 459, 458, 449), (442, 451, 453, 444), (444, 453, 452, 443), (464, 455, 456, 465), (465, 456, 454, 463), (457, 466, 468, 459), (459, 468, 467, 458), (451, 460, 462, 453), (453, 462, 461, 452), (473, 464, 465, 474), (474, 465, 463, 472), (466, 475, 477, 468), (468, 477, 476, 467), (460, 469, 471, 462), (462, 471, 470, 461), (482, 473, 474, 483), (483, 474, 472, 481), (475, 484, 486, 477), (477, 486, 485, 476), (469, 478, 480, 471), (471, 480, 479, 470), (491, 482, 483, 492), (492, 483, 481, 490), (484, 493, 495, 486), (486, 495, 494, 485), (478, 487, 489, 480), (480, 489, 488, 479), (500, 491, 492, 501), (501, 492, 490, 499), (493, 502, 504, 495), (495, 504, 503, 494), (487, 496, 498, 489), (489, 498, 497, 488), (509, 500, 501, 510), (510, 501, 499, 508), (502, 511, 513, 504), (504, 513, 512, 503), (496, 505, 507, 498), (498, 507, 506, 497), (518, 509, 510, 519), (519, 510, 508, 517), (511, 520, 522, 513), (513, 522, 521, 512), (505, 514, 516, 507), (507, 516, 515, 506), (527, 518, 519, 528), (528, 519, 517, 526), (520, 529, 531, 522), (522, 531, 530, 521), (514, 523, 525, 516), (516, 525, 524, 515), (536, 527, 528, 537), (537, 528, 526, 535), (529, 538, 540, 531), (531, 540, 539, 530), (523, 532, 534, 525), (525, 534, 533, 524), (545, 536, 537, 546), (546, 537, 535, 544), (538, 547, 549, 540), (540, 549, 548, 539), (532, 541, 543, 534), (534, 543, 542, 533), (554, 545, 546, 555), (555, 546, 544, 553), (547, 556, 558, 549), (549, 558, 557, 548), (541, 550, 552, 543), (543, 552, 551, 542), (563, 554, 555, 564), (564, 555, 553, 562), (556, 565, 567, 558), (558, 567, 566, 557), (550, 559, 561, 552), (552, 561, 560, 551), (572, 563, 564, 573), (573, 564, 562, 571), (565, 574, 576, 567), (567, 576, 575, 566), (559, 568, 570, 561), (561, 570, 569, 560), (581, 572, 573, 582), (582, 573, 571, 580), (574, 583, 585, 576), (576, 585, 584, 575), (568, 577, 579, 570), (570, 579, 578, 569), (590, 581, 582, 591), (591, 582, 580, 589), (583, 592, 594, 585), (585, 594, 593, 584), (577, 586, 588, 579), (579, 588, 587, 578), (599, 590, 591, 600), (600, 591, 589, 598), (592, 601, 603, 594), (594, 603, 602, 593), (586, 595, 597, 588), (588, 597, 596, 587), (608, 599, 600, 609), (609, 600, 598, 607), (601, 610, 612, 603), (603, 612, 611, 602), (595, 604, 606, 597), (597, 606, 605, 596), (617, 608, 609, 618), (618, 609, 607, 616), (610, 619, 621, 612), (612, 621, 620, 611), (604, 613, 615, 606), (606, 615, 614, 605), (626, 617, 618, 627), (627, 618, 616, 625), (619, 628, 630, 621), (621, 630, 629, 620), (613, 622, 624, 615), (615, 624, 623, 614), (635, 626, 627, 636), (636, 627, 625, 634), (628, 637, 639, 630), (630, 639, 638, 629), (622, 631, 633, 624), (624, 633, 632, 623), (361, 635, 636, 363), (363, 636, 634, 362), (637, 368, 369, 639), (639, 369, 367, 638), (631, 365, 366, 633), (633, 366, 364, 632), (376, 358, 353, 371), (350, 643, 642, 257), (347, 671, 643, 350), (344, 670, 671, 347), (341, 669, 670, 344), (338, 668, 669, 341), (335, 667, 668, 338), (332, 666, 667, 335), (329, 665, 666, 332), (326, 664, 665, 329), (323, 663, 664, 326), (320, 662, 663, 323), (317, 661, 662, 320), (314, 660, 661, 317), (311, 659, 660, 314), (308, 658, 659, 311), (305, 657, 658, 308), (302, 656, 657, 305), (299, 655, 656, 302), (296, 654, 655, 299), (293, 653, 654, 296), (290, 652, 653, 293), (287, 651, 652, 290), (284, 650, 651, 287), (281, 677, 681, 680, 676, 649, 650, 284), (278, 648, 649, 676, 682, 683, 677, 281), (275, 647, 648, 278), (272, 646, 647, 275), (269, 645, 646, 272), (266, 644, 645, 269), (263, 641, 644, 266), (260, 640, 641, 263), (257, 642, 640, 260), (693, 678, 702, 717), (683, 682, 706, 707), (688, 679, 703, 712), (692, 693, 717, 716), (674, 686, 689, 678, 428, 437), (677, 683, 707, 701), (678, 693, 692, 672, 419, 428), (687, 688, 712, 711), (700, 704, 705, 701), (701, 707, 706, 700), (698, 708, 709, 699), (699, 711, 712, 703, 702, 713, 710, 698), (703, 714, 715, 697, 696, 716, 717, 702), (697, 718, 719, 696), (678, 689, 713, 702), (674, 684, 708, 698), (673, 694, 718, 697), (689, 686, 710, 713), (684, 685, 709, 708), (694, 695, 719, 718), (676, 680, 704, 700), (679, 690, 714, 703), (685, 675, 699, 709), (695, 672, 696, 719), (680, 681, 705, 704), (690, 691, 715, 714), (686, 674, 698, 710), (681, 677, 701, 705), (691, 673, 697, 715), (675, 687, 711, 699), (682, 676, 700, 706), (672, 692, 716, 696)])
me_cylinder_002.polygons.foreach_set('use_smooth', [True] * 674)
me_cylinder_002.polygons.foreach_set('material_index', [0, 0, 0, 0, 0, 0, 0, 0, 0, 0, 0, 0, 0, 0, 0, 0, 0, 0, 0, 0, 0, 0, 0, 0, 0, 0, 0, 0, 0, 0, 0, 0, 0, 0, 0, 0, 0, 0, 0, 0, 0, 0, 0, 0, 0, 0, 0, 0, 0, 0, 0, 0, 0, 0, 0, 0, 0, 0, 0, 0, 0, 0, 0, 0, 3, 0, 0, 0, 0, 0, 0, 0, 0, 0, 0, 0, 0, 0, 0, 0, 0, 0, 0, 0, 0, 0, 0, 0, 0, 0, 0, 0, 0, 0, 0, 0, 0, 0, 0, 0, 0, 0, 0, 0, 0, 0, 0, 0, 0, 0, 0, 0, 0, 0, 0, 0, 0, 0, 0, 0, 0, 0, 0, 0, 0, 0, 0, 0, 0, 0, 0, 0, 0, 0, 0, 0, 0, 0, 0, 0, 0, 0, 0, 0, 0, 0, 0, 0, 0, 0, 0, 0, 0, 0, 0, 0, 0, 0, 0, 0, 3, 3, 3, 3, 3, 3, 3, 3, 3, 3, 3, 3, 3, 3, 3, 3, 3, 3, 3, 3, 3, 3, 3, 3, 3, 3, 3, 3, 3, 3, 3, 3, 3, 3, 3, 3, 3, 3, 3, 3, 3, 3, 3, 3, 3, 3, 3, 3, 3, 3, 3, 3, 3, 3, 3, 3, 3, 3, 3, 3, 3, 3, 3, 3, 3, 3, 3, 3, 3, 3, 3, 3, 3, 3, 3, 3, 3, 3, 3, 3, 3, 3, 3, 3, 3, 3, 3, 3, 3, 3, 3, 3, 3, 3, 3, 3, 3, 3, 3, 3, 3, 3, 3, 3, 3, 3, 3, 3, 3, 3, 3, 3, 3, 3, 3, 3, 3, 3, 3, 3, 3, 3, 3, 3, 3, 3, 3, 3, 1, 1, 0, 0, 1, 1, 0, 0, 1, 1, 0, 0, 1, 1, 0, 0, 1, 1, 0, 0, 1, 1, 0, 0, 1, 1, 0, 0, 1, 1, 0, 0, 1, 1, 0, 0, 1, 1, 0, 0, 1, 1, 0, 0, 1, 1, 0, 0, 1, 1, 0, 0, 1, 1, 0, 0, 1, 1, 0, 0, 1, 1, 0, 0, 1, 1, 0, 0, 1, 1, 0, 0, 1, 1, 0, 0, 1, 1, 0, 0, 1, 1, 0, 0, 1, 1, 0, 0, 1, 1, 0, 0, 1, 1, 0, 0, 1, 1, 0, 0, 1, 1, 0, 0, 1, 1, 0, 0, 1, 1, 0, 0, 1, 1, 0, 0, 1, 1, 0, 0, 1, 1, 0, 0, 1, 1, 0, 0, 1, 0, 0, 0, 0, 0, 0, 0, 0, 0, 0, 0, 0, 0, 0, 0, 0, 0, 0, 0, 0, 0, 0, 0, 0, 0, 0, 0, 0, 0, 0, 0, 0, 0, 0, 0, 0, 0, 0, 0, 0, 0, 0, 0, 0, 0, 0, 0, 0, 0, 0, 0, 0, 0, 0, 0, 0, 0, 0, 0, 0, 0, 0, 0, 0, 0, 0, 0, 0, 0, 0, 0, 0, 0, 0, 0, 0, 0, 0, 0, 0, 0, 0, 0, 0, 0, 0, 0, 0, 0, 0, 0, 0, 0, 0, 0, 0, 0, 0, 0, 0, 0, 0, 0, 0, 0, 0, 0, 0, 0, 0, 0, 0, 0, 0, 0, 0, 0, 0, 0, 0, 0, 0, 0, 0, 0, 0, 0, 0, 0, 0, 0, 0, 0, 0, 0, 0, 0, 0, 0, 0, 0, 0, 0, 0, 0, 0, 0, 0, 0, 0, 0, 0, 0, 0, 0, 0, 0, 0, 0, 0, 0, 0, 0, 0, 0, 0, 0, 0, 0, 0, 0, 0, 0, 0, 0, 0, 0, 0, 0, 0, 0, 0, 0, 0, 0, 0, 0, 0, 0, 0, 0, 0, 0, 1, 1, 1, 1, 1, 1, 1, 1, 1, 1, 1, 1, 1, 1, 1, 1, 1, 1, 1, 1, 1, 1, 1, 1, 1, 1, 1, 1, 1, 1, 1, 1, 1, 0, 1, 1, 0, 0, 0, 0, 0, 0, 1, 1, 1, 1, 1, 1, 1, 1, 1, 1, 0, 1, 1, 1, 0, 1, 1, 0, 1, 1, 0, 1])
_k = set([(0, 1), (0, 2), (1, 31), (2, 3), (3, 4), (4, 5), (5, 6), (6, 7), (7, 8), (8, 9), (9, 10), (10, 11), (11, 12), (12, 13), (13, 14), (14, 15), (15, 16), (16, 17), (17, 18), (18, 19), (19, 20), (20, 21), (21, 22), (22, 23), (23, 24), (24, 25), (25, 26), (26, 27), (27, 28), (28, 29), (29, 30), (30, 31), (34, 37), (34, 127), (37, 40), (40, 43), (43, 46), (46, 49), (49, 52), (52, 55), (55, 58), (58, 61), (61, 64), (64, 67), (67, 70), (70, 73), (73, 76), (76, 79), (79, 82), (82, 85), (85, 88), (88, 91), (91, 94), (94, 97), (97, 100), (100, 103), (103, 106), (106, 109), (109, 112), (112, 115), (115, 118), (118, 121), (121, 124), (124, 127), (128, 129), (128, 130), (129, 159), (130, 131), (131, 132), (132, 133), (133, 134), (134, 135), (135, 136), (136, 137), (137, 138), (138, 139), (139, 140), (140, 141), (141, 142), (142, 143), (143, 144), (144, 145), (145, 146), (146, 147), (147, 148), (148, 149), (149, 150), (150, 151), (151, 152), (152, 153), (153, 154), (154, 155), (155, 156), (156, 157), (157, 158), (158, 159), (162, 165), (162, 168), (165, 255), (168, 171), (171, 174), (174, 177), (177, 180), (180, 183), (183, 186), (186, 189), (189, 192), (192, 195), (195, 198), (198, 201), (201, 204), (204, 207), (207, 210), (210, 213), (213, 216), (216, 219), (219, 222), (222, 225), (225, 228), (228, 231), (231, 234), (234, 237), (237, 240), (240, 243), (243, 246), (246, 249), (249, 252), (252, 255), (258, 261), (258, 351), (261, 264), (264, 267), (267, 270), (270, 273), (273, 276), (276, 279), (279, 282), (282, 285), (285, 288), (288, 291), (291, 294), (294, 297), (297, 300), (300, 303), (303, 306), (306, 309), (309, 312), (312, 315), (315, 318), (318, 321), (321, 324), (324, 327), (327, 330), (330, 333), (333, 336), (336, 339), (339, 342), (342, 345), (345, 348), (348, 351), (358, 368), (358, 376), (359, 367), (359, 377), (367, 638), (368, 637), (376, 385), (377, 386), (385, 394), (386, 395), (394, 403), (395, 404), (403, 412), (404, 413), (412, 421), (413, 422), (421, 430), (422, 431), (430, 439), (431, 440), (439, 448), (440, 449), (448, 457), (449, 458), (457, 466), (458, 467), (466, 475), (467, 476), (475, 484), (476, 485), (484, 493), (485, 494), (493, 502), (494, 503), (502, 511), (503, 512), (511, 520), (512, 521), (520, 529), (521, 530), (529, 538), (530, 539), (538, 547), (539, 548), (547, 556), (548, 557), (556, 565), (557, 566), (565, 574), (566, 575), (574, 583), (575, 584), (583, 592), (584, 593), (592, 601), (593, 602), (601, 610), (602, 611), (610, 619), (611, 620), (619, 628), (620, 629), (628, 637), (629, 638), (672, 692), (672, 695), (673, 691), (673, 694), (674, 684), (674, 686), (675, 685), (675, 687), (676, 680), (676, 682), (677, 681), (677, 683), (678, 689), (678, 693), (679, 688), (679, 690), (680, 681), (680, 704), (681, 705), (682, 683), (682, 706), (683, 707), (684, 685), (684, 708), (685, 709), (686, 689), (686, 710), (687, 688), (687, 711), (688, 712), (689, 713), (690, 691), (690, 714), (691, 715), (692, 693), (692, 716), (693, 717), (694, 695), (694, 718), (695, 719), (696, 716), (696, 719), (697, 715), (697, 718), (698, 708), (698, 710), (699, 709), (699, 711), (700, 704), (700, 706), (701, 705), (701, 707), (702, 713), (702, 717), (703, 712), (703, 714), (704, 705), (706, 707), (708, 709), (710, 713), (711, 712), (714, 715), (716, 717), (718, 719)])
me_cylinder_002.attributes.new('sharp_edge', 'BOOLEAN', 'EDGE').data.foreach_set('value', [ (min(e.vertices), max(e.vertices)) in _k for e in me_cylinder_002.edges])
_uv = me_cylinder_002.uv_layers.new(name='UVMap')
_uv.uv.foreach_set('vector', [0.2499, 0.4883, 0.2036, 0.4837, 0.204, 0.4817, 0.25, 0.4863, 0.4184, 0.4185, 0.3825, 0.448, 0.3813, 0.4464, 0.417, 0.4171, 0.448, 0.3825, 0.4185, 0.4184, 0.4171, 0.417, 0.4464, 0.3813, 0.4701, 0.3413, 0.4482, 0.3823, 0.4465, 0.3812, 0.4683, 0.3405, 0.4837, 0.2966, 0.4702, 0.3411, 0.4683, 0.3404, 0.4817, 0.2961, 0.4883, 0.2501, 0.4837, 0.2964, 0.4817, 0.296, 0.4863, 0.25, 0.4837, 0.2036, 0.4883, 0.2499, 0.4863, 0.25, 0.4817, 0.204, 0.4702, 0.1589, 0.4837, 0.2034, 0.4817, 0.2039, 0.4683, 0.1596, 0.4482, 0.1177, 0.4701, 0.1587, 0.4683, 0.1595, 0.4465, 0.1188, 0.4185, 0.08161, 0.448, 0.1175, 0.4464, 0.1187, 0.4171, 0.08297, 0.3825, 0.05196, 0.4184, 0.08146, 0.417, 0.0829, 0.3813, 0.05358, 0.3413, 0.02993, 0.3823, 0.05184, 0.3812, 0.05352, 0.3405, 0.03173, 0.2966, 0.01635, 0.3411, 0.02984, 0.3404, 0.0317, 0.2961, 0.01828, 0.2501, 0.01175, 0.2964, 0.01631, 0.296, 0.01826, 0.25, 0.01373, 0.2036, 0.01631, 0.2499, 0.01175, 0.25, 0.01373, 0.204, 0.01826, 0.1589, 0.02984, 0.2034, 0.01635, 0.2039, 0.01828, 0.1596, 0.0317, 0.1177, 0.05184, 0.1587, 0.02993, 0.1595, 0.03173, 0.1188, 0.05352, 0.08161, 0.08146, 0.1175, 0.05196, 0.1187, 0.05358, 0.08297, 0.0829, 0.05196, 0.1175, 0.08146, 0.08161, 0.0829, 0.08297, 0.05358, 0.1187, 0.02993, 0.1587, 0.05184, 0.1177, 0.05352, 0.1188, 0.03173, 0.1595, 0.01635, 0.2034, 0.02984, 0.1589, 0.0317, 0.1596, 0.01828, 0.2039, 0.01175, 0.2499, 0.01631, 0.2036, 0.01826, 0.204, 0.01373, 0.25, 0.01631, 0.2964, 0.01175, 0.2501, 0.01373, 0.25, 0.01826, 0.296, 0.02984, 0.3411, 0.01635, 0.2966, 0.01828, 0.2961, 0.0317, 0.3404, 0.05184, 0.3823, 0.02993, 0.3413, 0.03173, 0.3405, 0.05352, 0.3812, 0.08146, 0.4184, 0.05196, 0.3825, 0.05358, 0.3813, 0.0829, 0.417, 0.1175, 0.448, 0.08161, 0.4185, 0.08297, 0.4171, 0.1187, 0.4464, 0.1587, 0.4701, 0.1177, 0.4482, 0.1188, 0.4465, 0.1595, 0.4683, 0.2034, 0.4837, 0.1589, 0.4702, 0.1596, 0.4683, 0.2039, 0.4817, 0.06891, 0.175, 0.08702, 0.1411, 0.08702, 0.1411, 0.06891, 0.175, 0.9375, 0.9961, 0.9687, 0.9961, 0.9687, 0.9982, 0.9376, 0.9982, 1.0, 0.7995, 1.0, 0.993, 0.9688, 0.993, 0.9688, 0.7995, 3.315e-05, 0.9961, 0.03122, 0.9961, 0.03118, 0.9982, 7.104e-05, 0.9982, 0.25, 0.446, 0.2118, 0.4422, 0.2118, 0.4422, 0.25, 0.446, 0.3589, 0.413, 0.325, 0.4311, 0.325, 0.4311, 0.3589, 0.413, 0.3886, 0.3886, 0.3589, 0.413, 0.3589, 0.413, 0.3886, 0.3886, 0.413, 0.3589, 0.3886, 0.3886, 0.3886, 0.3886, 0.413, 0.3589, 0.4311, 0.325, 0.413, 0.3589, 0.413, 0.3589, 0.4311, 0.325, 0.4422, 0.2882, 0.4311, 0.325, 0.4311, 0.325, 0.4422, 0.2882, 0.446, 0.25, 0.4422, 0.2882, 0.4422, 0.2882, 0.446, 0.25, 0.4422, 0.2118, 0.446, 0.25, 0.446, 0.25, 0.4422, 0.2118, 0.4311, 0.175, 0.4422, 0.2118, 0.4422, 0.2118, 0.4311, 0.175, 0.413, 0.1411, 0.4311, 0.175, 0.4311, 0.175, 0.413, 0.1411, 0.3886, 0.1114, 0.413, 0.1411, 0.413, 0.1411, 0.3886, 0.1114, 0.3589, 0.08702, 0.3886, 0.1114, 0.3886, 0.1114, 0.3589, 0.08702, 0.325, 0.06891, 0.3589, 0.08702, 0.3589, 0.08702, 0.325, 0.06891, 0.2882, 0.05776, 0.325, 0.06891, 0.325, 0.06891, 0.2882, 0.05776, 0.25, 0.05399, 0.2882, 0.05776, 0.2882, 0.05776, 0.25, 0.05399, 0.2118, 0.05776, 0.25, 0.05399, 0.25, 0.05399, 0.2118, 0.05776, 0.175, 0.06891, 0.2118, 0.05776, 0.2118, 0.05776, 0.175, 0.06891, 0.1411, 0.08702, 0.175, 0.06891, 0.175, 0.06891, 0.1411, 0.08702, 0.1114, 0.1114, 0.1411, 0.08702, 0.1411, 0.08702, 0.1114, 0.1114, 0.3125, 0.9961, 0.3437, 0.9961, 0.3437, 0.9982, 0.3126, 0.9982, 0.08702, 0.1411, 0.1114, 0.1114, 0.1114, 0.1114, 0.08702, 0.1411, 0.05776, 0.2118, 0.06891, 0.175, 0.06891, 0.175, 0.05776, 0.2118, 0.05399, 0.25, 0.05776, 0.2118, 0.05776, 0.2118, 0.05399, 0.25, 0.05776, 0.2882, 0.05399, 0.25, 0.05399, 0.25, 0.05776, 0.2882, 0.06891, 0.325, 0.05776, 0.2882, 0.05776, 0.2882, 0.06891, 0.325, 0.08702, 0.3589, 0.06891, 0.325, 0.06891, 0.325, 0.08702, 0.3589, 0.1114, 0.3886, 0.08702, 0.3589, 0.08702, 0.3589, 0.1114, 0.3886, 0.1411, 0.413, 0.1114, 0.3886, 0.1114, 0.3886, 0.1411, 0.413, 0.175, 0.4311, 0.1411, 0.413, 0.1411, 0.413, 0.175, 0.4311, 0.2118, 0.4422, 0.175, 0.4311, 0.175, 0.4311, 0.2118, 0.4422, 0.325, 0.4311, 0.2882, 0.4422, 0.2882, 0.4422, 0.325, 0.4311, 0.2641, 0.179, 0.2777, 0.1831, 0.2777, 0.1831, 0.2641, 0.179, 0.7188, 0.9961, 0.75, 0.9961, 0.7499, 0.9982, 0.7188, 0.9982, 0.2813, 0.9961, 0.3125, 0.9961, 0.3124, 0.9982, 0.2813, 0.9982, 0.6875, 0.9961, 0.7187, 0.9961, 0.7187, 0.9982, 0.6876, 0.9982, 0.25, 0.9961, 0.2812, 0.9961, 0.2812, 0.9982, 0.2501, 0.9982, 0.6563, 0.9961, 0.6875, 0.9961, 0.6874, 0.9982, 0.6563, 0.9982, 0.2188, 0.9961, 0.25, 0.9961, 0.2499, 0.9982, 0.2188, 0.9982, 0.625, 0.9961, 0.6562, 0.9961, 0.6562, 0.9982, 0.6251, 0.9982, 0.1875, 0.9961, 0.2187, 0.9961, 0.2187, 0.9982, 0.1876, 0.9982, 0.5938, 0.9961, 0.625, 0.9961, 0.6249, 0.9982, 0.5938, 0.9982, 0.1563, 0.9961, 0.1875, 0.9961, 0.1874, 0.9982, 0.1563, 0.9982, 0.5625, 0.9961, 0.5937, 0.9961, 0.5937, 0.9982, 0.5626, 0.9982, 0.125, 0.9961, 0.1562, 0.9961, 0.1562, 0.9982, 0.1251, 0.9982, 0.5313, 0.9961, 0.5625, 0.9961, 0.5624, 0.9982, 0.5313, 0.9982, 0.2964, 0.4837, 0.2501, 0.4883, 0.25, 0.4863, 0.296, 0.4817, 0.09378, 0.9961, 0.125, 0.9961, 0.1249, 0.9982, 0.09382, 0.9982, 0.5, 0.9961, 0.5312, 0.9961, 0.5312, 0.9982, 0.5001, 0.9982, 0.3823, 0.4482, 0.3413, 0.4701, 0.3405, 0.4683, 0.3812, 0.4465, 0.06253, 0.9961, 0.09372, 0.9961, 0.09368, 0.9982, 0.06257, 0.9982, 0.4688, 0.9961, 0.5, 0.9961, 0.4999, 0.9982, 0.4688, 0.9982, 0.875, 0.9961, 0.9062, 0.9961, 0.9062, 0.9982, 0.8751, 0.9982, 0.03128, 0.9961, 0.06247, 0.9961, 0.06243, 0.9982, 0.03132, 0.9982, 0.4375, 0.9961, 0.4687, 0.9961, 0.4687, 0.9982, 0.4376, 0.9982, 0.8438, 0.9961, 0.875, 0.9961, 0.8749, 0.9982, 0.8438, 0.9982, 0.4063, 0.9961, 0.4375, 0.9961, 0.4374, 0.9982, 0.4063, 0.9982, 0.8125, 0.9961, 0.8437, 0.9961, 0.8437, 0.9982, 0.8126, 0.9982, 0.9063, 0.9961, 0.9375, 0.9961, 0.9374, 0.9982, 0.9063, 0.9982, 0.375, 0.9961, 0.4062, 0.9961, 0.4062, 0.9982, 0.3751, 0.9982, 0.7813, 0.9961, 0.8125, 0.9961, 0.8124, 0.9982, 0.7813, 0.9982, 0.3438, 0.9961, 0.375, 0.9961, 0.3749, 0.9982, 0.3438, 0.9982, 0.75, 0.9961, 0.7812, 0.9961, 0.7812, 0.9982, 0.7501, 0.9982, 0.2888, 0.4449, 0.25, 0.4487, 0.25, 0.446, 0.2882, 0.4422, 0.2882, 0.4422, 0.25, 0.446, 0.25, 0.446, 0.2882, 0.4422, 0.326, 0.4336, 0.2888, 0.4449, 0.2882, 0.4422, 0.325, 0.4311, 0.325, 0.4311, 0.2882, 0.4422, 0.2882, 0.4422, 0.325, 0.4311, 0.3604, 0.4152, 0.326, 0.4336, 0.325, 0.4311, 0.3589, 0.413, 0.3589, 0.413, 0.325, 0.4311, 0.325, 0.4311, 0.3589, 0.413, 0.3905, 0.3905, 0.3604, 0.4152, 0.3589, 0.413, 0.3886, 0.3886, 0.3886, 0.3886, 0.3589, 0.413, 0.3589, 0.413, 0.3886, 0.3886, 0.4152, 0.3604, 0.3905, 0.3905, 0.3886, 0.3886, 0.413, 0.3589, 0.413, 0.3589, 0.3886, 0.3886, 0.3886, 0.3886, 0.413, 0.3589, 0.4336, 0.326, 0.4152, 0.3604, 0.413, 0.3589, 0.4311, 0.325, 0.4311, 0.325, 0.413, 0.3589, 0.413, 0.3589, 0.4311, 0.325, 0.4449, 0.2888, 0.4336, 0.326, 0.4311, 0.325, 0.4422, 0.2882, 0.4422, 0.2882, 0.4311, 0.325, 0.4311, 0.325, 0.4422, 0.2882, 0.4487, 0.25, 0.4449, 0.2888, 0.4422, 0.2882, 0.446, 0.25, 0.446, 0.25, 0.4422, 0.2882, 0.4422, 0.2882, 0.446, 0.25, 0.4449, 0.2112, 0.4487, 0.25, 0.446, 0.25, 0.4422, 0.2118, 0.4422, 0.2118, 0.446, 0.25, 0.446, 0.25, 0.4422, 0.2118, 0.4336, 0.174, 0.4449, 0.2112, 0.4422, 0.2118, 0.4311, 0.175, 0.4311, 0.175, 0.4422, 0.2118, 0.4422, 0.2118, 0.4311, 0.175, 0.4152, 0.1396, 0.4336, 0.174, 0.4311, 0.175, 0.413, 0.1411, 0.413, 0.1411, 0.4311, 0.175, 0.4311, 0.175, 0.413, 0.1411, 0.3905, 0.1095, 0.4152, 0.1396, 0.413, 0.1411, 0.3886, 0.1114, 0.3886, 0.1114, 0.413, 0.1411, 0.413, 0.1411, 0.3886, 0.1114, 0.3604, 0.08478, 0.3905, 0.1095, 0.3886, 0.1114, 0.3589, 0.08702, 0.3589, 0.08702, 0.3886, 0.1114, 0.3886, 0.1114, 0.3589, 0.08702, 0.326, 0.06641, 0.3604, 0.08478, 0.3589, 0.08702, 0.325, 0.06891, 0.325, 0.06891, 0.3589, 0.08702, 0.3589, 0.08702, 0.325, 0.06891, 0.2888, 0.05511, 0.326, 0.06641, 0.325, 0.06891, 0.2882, 0.05776, 0.2882, 0.05776, 0.325, 0.06891, 0.325, 0.06891, 0.2882, 0.05776, 0.25, 0.05129, 0.2888, 0.05511, 0.2882, 0.05776, 0.25, 0.05399, 0.25, 0.05399, 0.2882, 0.05776, 0.2882, 0.05776, 0.25, 0.05399, 0.2112, 0.05511, 0.25, 0.05129, 0.25, 0.05399, 0.2118, 0.05776, 0.2118, 0.05776, 0.25, 0.05399, 0.25, 0.05399, 0.2118, 0.05776, 0.174, 0.06641, 0.2112, 0.05511, 0.2118, 0.05776, 0.175, 0.06891, 0.175, 0.06891, 0.2118, 0.05776, 0.2118, 0.05776, 0.175, 0.06891, 0.1396, 0.08478, 0.174, 0.06641, 0.175, 0.06891, 0.1411, 0.08702, 0.1411, 0.08702, 0.175, 0.06891, 0.175, 0.06891, 0.1411, 0.08702, 0.1095, 0.1095, 0.1396, 0.08478, 0.1411, 0.08702, 0.1114, 0.1114, 0.1114, 0.1114, 0.1411, 0.08702, 0.1411, 0.08702, 0.1114, 0.1114, 0.08478, 0.1396, 0.1095, 0.1095, 0.1114, 0.1114, 0.08702, 0.1411, 0.08702, 0.1411, 0.1114, 0.1114, 0.1114, 0.1114, 0.08702, 0.1411, 0.06641, 0.174, 0.08478, 0.1396, 0.08702, 0.1411, 0.06891, 0.175, 0.06891, 0.175, 0.08702, 0.1411, 0.08702, 0.1411, 0.06891, 0.175, 0.05511, 0.2112, 0.06641, 0.174, 0.06891, 0.175, 0.05776, 0.2118, 0.05776, 0.2118, 0.06891, 0.175, 0.06891, 0.175, 0.05776, 0.2118, 0.05129, 0.25, 0.05511, 0.2112, 0.05776, 0.2118, 0.05399, 0.25, 0.05399, 0.25, 0.05776, 0.2118, 0.05776, 0.2118, 0.05399, 0.25, 0.05511, 0.2888, 0.05129, 0.25, 0.05399, 0.25, 0.05776, 0.2882, 0.05776, 0.2882, 0.05399, 0.25, 0.05399, 0.25, 0.05776, 0.2882, 0.06641, 0.326, 0.05511, 0.2888, 0.05776, 0.2882, 0.06891, 0.325, 0.06891, 0.325, 0.05776, 0.2882, 0.05776, 0.2882, 0.06891, 0.325, 0.08478, 0.3604, 0.06641, 0.326, 0.06891, 0.325, 0.08702, 0.3589, 0.08702, 0.3589, 0.06891, 0.325, 0.06891, 0.325, 0.08702, 0.3589, 0.1095, 0.3905, 0.08478, 0.3604, 0.08702, 0.3589, 0.1114, 0.3886, 0.1114, 0.3886, 0.08702, 0.3589, 0.08702, 0.3589, 0.1114, 0.3886, 0.1396, 0.4152, 0.1095, 0.3905, 0.1114, 0.3886, 0.1411, 0.413, 0.1411, 0.413, 0.1114, 0.3886, 0.1114, 0.3886, 0.1411, 0.413, 0.174, 0.4336, 0.1396, 0.4152, 0.1411, 0.413, 0.175, 0.4311, 0.175, 0.4311, 0.1411, 0.413, 0.1411, 0.413, 0.175, 0.4311, 0.2112, 0.4449, 0.174, 0.4336, 0.175, 0.4311, 0.2118, 0.4422, 0.2118, 0.4422, 0.175, 0.4311, 0.175, 0.4311, 0.2118, 0.4422, 0.25, 0.4487, 0.2112, 0.4449, 0.2118, 0.4422, 0.25, 0.446, 0.25, 0.446, 0.2118, 0.4422, 0.2118, 0.4422, 0.25, 0.446, 0.2882, 0.4422, 0.25, 0.446, 0.25, 0.446, 0.2882, 0.4422, 0.25, 0.3224, 0.2641, 0.321, 0.2882, 0.4422, 0.25, 0.446, 0.2641, 0.321, 0.2777, 0.3169, 0.325, 0.4311, 0.2882, 0.4422, 0.2777, 0.3169, 0.2902, 0.3102, 0.3589, 0.413, 0.325, 0.4311, 0.2902, 0.3102, 0.3012, 0.3012, 0.3886, 0.3886, 0.3589, 0.413, 0.3012, 0.3012, 0.3102, 0.2902, 0.413, 0.3589, 0.3886, 0.3886, 0.3102, 0.2902, 0.3169, 0.2777, 0.4311, 0.325, 0.413, 0.3589, 0.3169, 0.2777, 0.321, 0.2641, 0.4422, 0.2882, 0.4311, 0.325, 0.321, 0.2641, 0.3224, 0.25, 0.446, 0.25, 0.4422, 0.2882, 0.3224, 0.25, 0.321, 0.2359, 0.4422, 0.2118, 0.446, 0.25, 0.321, 0.2359, 0.3169, 0.2223, 0.4311, 0.175, 0.4422, 0.2118, 0.3169, 0.2223, 0.3102, 0.2098, 0.413, 0.1411, 0.4311, 0.175, 0.3102, 0.2098, 0.3012, 0.1988, 0.3886, 0.1114, 0.413, 0.1411, 0.3012, 0.1988, 0.2902, 0.1898, 0.3589, 0.08702, 0.3886, 0.1114, 0.2902, 0.1898, 0.2777, 0.1831, 0.325, 0.06891, 0.3589, 0.08702, 0.2777, 0.1831, 0.2641, 0.179, 0.2882, 0.05776, 0.325, 0.06891, 0.2641, 0.179, 0.25, 0.1776, 0.25, 0.05399, 0.2882, 0.05776, 0.25, 0.1776, 0.2359, 0.179, 0.2118, 0.05776, 0.25, 0.05399, 0.2359, 0.179, 0.2223, 0.1831, 0.175, 0.06891, 0.2118, 0.05776, 0.2223, 0.1831, 0.2098, 0.1898, 0.1411, 0.08702, 0.175, 0.06891, 0.2098, 0.1898, 0.1988, 0.1988, 0.1114, 0.1114, 0.1411, 0.08702, 0.1988, 0.1988, 0.1898, 0.2098, 0.08702, 0.1411, 0.1114, 0.1114, 0.1898, 0.2098, 0.1831, 0.2223, 0.06891, 0.175, 0.08702, 0.1411, 0.1831, 0.2223, 0.179, 0.2359, 0.05776, 0.2118, 0.06891, 0.175, 0.179, 0.2359, 0.1776, 0.25, 0.05399, 0.25, 0.05776, 0.2118, 0.1776, 0.25, 0.179, 0.2641, 0.05776, 0.2882, 0.05399, 0.25, 0.179, 0.2641, 0.1831, 0.2777, 0.06891, 0.325, 0.05776, 0.2882, 0.1831, 0.2777, 0.1898, 0.2902, 0.08702, 0.3589, 0.06891, 0.325, 0.1898, 0.2902, 0.1988, 0.3012, 0.1114, 0.3886, 0.08702, 0.3589, 0.1988, 0.3012, 0.2098, 0.3102, 0.1411, 0.413, 0.1114, 0.3886, 0.2098, 0.3102, 0.2223, 0.3169, 0.175, 0.4311, 0.1411, 0.413, 0.2223, 0.3169, 0.2359, 0.321, 0.2118, 0.4422, 0.175, 0.4311, 0.2359, 0.321, 0.25, 0.3224, 0.25, 0.446, 0.2118, 0.4422, 0.2777, 0.3169, 0.2641, 0.321, 0.2641, 0.321, 0.2777, 0.3169, 0.2637, 0.3187, 0.25, 0.32, 0.2363, 0.3187, 0.2232, 0.3147, 0.2111, 0.3082, 0.2005, 0.2995, 0.1918, 0.2889, 0.1853, 0.2768, 0.1813, 0.2637, 0.18, 0.25, 0.1813, 0.2363, 0.1853, 0.2232, 0.1918, 0.2111, 0.2005, 0.2005, 0.2111, 0.1918, 0.2232, 0.1853, 0.2363, 0.1813, 0.25, 0.18, 0.2637, 0.1813, 0.2768, 0.1853, 0.2889, 0.1918, 0.2995, 0.2005, 0.3082, 0.2111, 0.3147, 0.2232, 0.3187, 0.2363, 0.32, 0.25, 0.3187, 0.2637, 0.3147, 0.2768, 0.3082, 0.2889, 0.2995, 0.2995, 0.2889, 0.3082, 0.2768, 0.3147, 0.2098, 0.3102, 0.1988, 0.3012, 0.1988, 0.3012, 0.2098, 0.3102, 0.25, 0.1776, 0.2641, 0.179, 0.2641, 0.179, 0.25, 0.1776, 0.25, 0.3224, 0.2359, 0.321, 0.2359, 0.321, 0.25, 0.3224, 0.2223, 0.3169, 0.2098, 0.3102, 0.2098, 0.3102, 0.2223, 0.3169, 0.2359, 0.179, 0.25, 0.1776, 0.25, 0.1776, 0.2359, 0.179, 0.3012, 0.3012, 0.2902, 0.3102, 0.2902, 0.3102, 0.3012, 0.3012, 0.2359, 0.321, 0.2223, 0.3169, 0.2223, 0.3169, 0.2359, 0.321, 0.2223, 0.1831, 0.2359, 0.179, 0.2359, 0.179, 0.2223, 0.1831, 0.3102, 0.2902, 0.3012, 0.3012, 0.3012, 0.3012, 0.3102, 0.2902, 0.2098, 0.1898, 0.2223, 0.1831, 0.2223, 0.1831, 0.2098, 0.1898, 0.3169, 0.2777, 0.3102, 0.2902, 0.3102, 0.2902, 0.3169, 0.2777, 0.2902, 0.3102, 0.2777, 0.3169, 0.2777, 0.3169, 0.2902, 0.3102, 0.1988, 0.1988, 0.2098, 0.1898, 0.2098, 0.1898, 0.1988, 0.1988, 0.321, 0.2641, 0.3169, 0.2777, 0.3169, 0.2777, 0.321, 0.2641, 0.1898, 0.2098, 0.1988, 0.1988, 0.1988, 0.1988, 0.1898, 0.2098, 0.3224, 0.25, 0.321, 0.2641, 0.321, 0.2641, 0.3224, 0.25, 0.1831, 0.2223, 0.1898, 0.2098, 0.1898, 0.2098, 0.1831, 0.2223, 0.321, 0.2359, 0.3224, 0.25, 0.3224, 0.25, 0.321, 0.2359, 0.179, 0.2359, 0.1831, 0.2223, 0.1831, 0.2223, 0.179, 0.2359, 0.3169, 0.2223, 0.321, 0.2359, 0.321, 0.2359, 0.3169, 0.2223, 0.1776, 0.25, 0.179, 0.2359, 0.179, 0.2359, 0.1776, 0.25, 0.3102, 0.2098, 0.3169, 0.2223, 0.3169, 0.2223, 0.3102, 0.2098, 0.179, 0.2641, 0.1776, 0.25, 0.1776, 0.25, 0.179, 0.2641, 0.3012, 0.1988, 0.3102, 0.2098, 0.3102, 0.2098, 0.3012, 0.1988, 0.1831, 0.2777, 0.179, 0.2641, 0.179, 0.2641, 0.1831, 0.2777, 0.2902, 0.1898, 0.3012, 0.1988, 0.3012, 0.1988, 0.2902, 0.1898, 0.1898, 0.2902, 0.1831, 0.2777, 0.1831, 0.2777, 0.1898, 0.2902, 0.2777, 0.1831, 0.2902, 0.1898, 0.2902, 0.1898, 0.2777, 0.1831, 0.1988, 0.3012, 0.1898, 0.2902, 0.1898, 0.2902, 0.1988, 0.3012, 0.2641, 0.321, 0.25, 0.3224, 0.25, 0.3224, 0.2641, 0.321, 0.2641, 0.321, 0.25, 0.3224, 0.25, 0.32, 0.2637, 0.3187, 0.2777, 0.3169, 0.2641, 0.321, 0.2641, 0.321, 0.2777, 0.3169, 0.2777, 0.3169, 0.2641, 0.321, 0.2637, 0.3187, 0.2768, 0.3147, 0.2902, 0.3102, 0.2777, 0.3169, 0.2777, 0.3169, 0.2902, 0.3102, 0.2902, 0.3102, 0.2777, 0.3169, 0.2768, 0.3147, 0.2889, 0.3082, 0.3012, 0.3012, 0.2902, 0.3102, 0.2902, 0.3102, 0.3012, 0.3012, 0.3012, 0.3012, 0.2902, 0.3102, 0.2889, 0.3082, 0.2995, 0.2995, 0.3102, 0.2902, 0.3012, 0.3012, 0.3012, 0.3012, 0.3102, 0.2902, 0.3102, 0.2902, 0.3012, 0.3012, 0.2995, 0.2995, 0.3082, 0.2889, 0.3169, 0.2777, 0.3102, 0.2902, 0.3102, 0.2902, 0.3169, 0.2777, 0.3169, 0.2777, 0.3102, 0.2902, 0.3082, 0.2889, 0.3147, 0.2768, 0.321, 0.2641, 0.3169, 0.2777, 0.3169, 0.2777, 0.321, 0.2641, 0.321, 0.2641, 0.3169, 0.2777, 0.3147, 0.2768, 0.3187, 0.2637, 0.3224, 0.25, 0.321, 0.2641, 0.321, 0.2641, 0.3224, 0.25, 0.3224, 0.25, 0.321, 0.2641, 0.3187, 0.2637, 0.32, 0.25, 0.321, 0.2359, 0.3224, 0.25, 0.3224, 0.25, 0.321, 0.2359, 0.321, 0.2359, 0.3224, 0.25, 0.32, 0.25, 0.3187, 0.2363, 0.3169, 0.2223, 0.321, 0.2359, 0.321, 0.2359, 0.3169, 0.2223, 0.3169, 0.2223, 0.321, 0.2359, 0.3187, 0.2363, 0.3147, 0.2232, 0.3102, 0.2098, 0.3169, 0.2223, 0.3169, 0.2223, 0.3102, 0.2098, 0.3102, 0.2098, 0.3169, 0.2223, 0.3147, 0.2232, 0.3082, 0.2111, 0.3012, 0.1988, 0.3102, 0.2098, 0.3102, 0.2098, 0.3012, 0.1988, 0.3012, 0.1988, 0.3102, 0.2098, 0.3082, 0.2111, 0.2995, 0.2005, 0.2902, 0.1898, 0.3012, 0.1988, 0.3012, 0.1988, 0.2902, 0.1898, 0.2902, 0.1898, 0.3012, 0.1988, 0.2995, 0.2005, 0.2889, 0.1918, 0.2777, 0.1831, 0.2902, 0.1898, 0.2902, 0.1898, 0.2777, 0.1831, 0.2777, 0.1831, 0.2902, 0.1898, 0.2889, 0.1918, 0.2768, 0.1853, 0.2641, 0.179, 0.2777, 0.1831, 0.2777, 0.1831, 0.2641, 0.179, 0.2641, 0.179, 0.2777, 0.1831, 0.2768, 0.1853, 0.2637, 0.1813, 0.25, 0.1776, 0.2641, 0.179, 0.2641, 0.179, 0.25, 0.1776, 0.25, 0.1776, 0.2641, 0.179, 0.2637, 0.1813, 0.25, 0.18, 0.2359, 0.179, 0.25, 0.1776, 0.25, 0.1776, 0.2359, 0.179, 0.2359, 0.179, 0.25, 0.1776, 0.25, 0.18, 0.2363, 0.1813, 0.2223, 0.1831, 0.2359, 0.179, 0.2359, 0.179, 0.2223, 0.1831, 0.2223, 0.1831, 0.2359, 0.179, 0.2363, 0.1813, 0.2232, 0.1853, 0.2098, 0.1898, 0.2223, 0.1831, 0.2223, 0.1831, 0.2098, 0.1898, 0.2098, 0.1898, 0.2223, 0.1831, 0.2232, 0.1853, 0.2111, 0.1918, 0.1988, 0.1988, 0.2098, 0.1898, 0.2098, 0.1898, 0.1988, 0.1988, 0.1988, 0.1988, 0.2098, 0.1898, 0.2111, 0.1918, 0.2005, 0.2005, 0.1898, 0.2098, 0.1988, 0.1988, 0.1988, 0.1988, 0.1898, 0.2098, 0.1898, 0.2098, 0.1988, 0.1988, 0.2005, 0.2005, 0.1918, 0.2111, 0.1831, 0.2223, 0.1898, 0.2098, 0.1898, 0.2098, 0.1831, 0.2223, 0.1831, 0.2223, 0.1898, 0.2098, 0.1918, 0.2111, 0.1853, 0.2232, 0.179, 0.2359, 0.1831, 0.2223, 0.1831, 0.2223, 0.179, 0.2359, 0.179, 0.2359, 0.1831, 0.2223, 0.1853, 0.2232, 0.1813, 0.2363, 0.1776, 0.25, 0.179, 0.2359, 0.179, 0.2359, 0.1776, 0.25, 0.1776, 0.25, 0.179, 0.2359, 0.1813, 0.2363, 0.18, 0.25, 0.179, 0.2641, 0.1776, 0.25, 0.1776, 0.25, 0.179, 0.2641, 0.179, 0.2641, 0.1776, 0.25, 0.18, 0.25, 0.1813, 0.2637, 0.1831, 0.2777, 0.179, 0.2641, 0.179, 0.2641, 0.1831, 0.2777, 0.1831, 0.2777, 0.179, 0.2641, 0.1813, 0.2637, 0.1853, 0.2768, 0.1898, 0.2902, 0.1831, 0.2777, 0.1831, 0.2777, 0.1898, 0.2902, 0.1898, 0.2902, 0.1831, 0.2777, 0.1853, 0.2768, 0.1918, 0.2889, 0.1988, 0.3012, 0.1898, 0.2902, 0.1898, 0.2902, 0.1988, 0.3012, 0.1988, 0.3012, 0.1898, 0.2902, 0.1918, 0.2889, 0.2005, 0.2995, 0.2098, 0.3102, 0.1988, 0.3012, 0.1988, 0.3012, 0.2098, 0.3102, 0.2098, 0.3102, 0.1988, 0.3012, 0.2005, 0.2995, 0.2111, 0.3082, 0.2223, 0.3169, 0.2098, 0.3102, 0.2098, 0.3102, 0.2223, 0.3169, 0.2223, 0.3169, 0.2098, 0.3102, 0.2111, 0.3082, 0.2232, 0.3147, 0.2359, 0.321, 0.2223, 0.3169, 0.2223, 0.3169, 0.2359, 0.321, 0.2359, 0.321, 0.2223, 0.3169, 0.2232, 0.3147, 0.2363, 0.3187, 0.25, 0.3224, 0.2359, 0.321, 0.2359, 0.321, 0.25, 0.3224, 0.25, 0.3224, 0.2359, 0.321, 0.2363, 0.3187, 0.25, 0.32, 0.2641, 0.321, 0.25, 0.3224, 0.25, 0.3224, 0.2641, 0.321, 1.0, 0.5057, 0.9688, 0.5057, 0.9689, 0.5, 0.9999, 0.5, 0.7502, 0.49, 0.7967, 0.4854, 0.7958, 0.48, 0.75, 0.4845, 0.9688, 0.7995, 0.9688, 0.993, 0.9375, 0.993, 0.9375, 0.7995, 0.25, 0.4487, 0.2888, 0.4449, 0.2955, 0.4787, 0.25, 0.4832, 0.9688, 0.5057, 0.9375, 0.5057, 0.9376, 0.5, 0.9686, 0.5, 0.797, 0.4853, 0.8417, 0.4718, 0.8398, 0.4667, 0.7958, 0.48, 0.9688, 0.9961, 1.0, 0.9961, 0.9999, 0.9982, 0.9688, 0.9982, 0.2888, 0.4449, 0.326, 0.4336, 0.3392, 0.4655, 0.2955, 0.4787, 0.9375, 0.5057, 0.9062, 0.5057, 0.9064, 0.5, 0.9374, 0.5, 0.842, 0.4717, 0.8832, 0.4496, 0.8803, 0.445, 0.8398, 0.4667, 0.9375, 0.7995, 0.9375, 0.993, 0.9063, 0.993, 0.9062, 0.7995, 0.326, 0.4336, 0.3604, 0.4152, 0.3796, 0.4439, 0.3392, 0.4655, 0.9063, 0.5057, 0.875, 0.5057, 0.8751, 0.5, 0.9061, 0.5, 0.8835, 0.4495, 0.9196, 0.4198, 0.9158, 0.4158, 0.8803, 0.445, 0.9062, 0.7995, 0.9062, 0.993, 0.875, 0.993, 0.875, 0.7995, 0.3604, 0.4152, 0.3905, 0.3905, 0.4149, 0.4149, 0.3796, 0.4439, 0.875, 0.5057, 0.8438, 0.5057, 0.8439, 0.5, 0.8749, 0.5, 0.9198, 0.4196, 0.9495, 0.3835, 0.945, 0.3803, 0.9158, 0.4158, 0.875, 0.7995, 0.875, 0.993, 0.8438, 0.993, 0.8438, 0.7995, 0.3905, 0.3905, 0.4152, 0.3604, 0.4439, 0.3796, 0.4149, 0.4149, 0.8438, 0.5057, 0.8125, 0.5057, 0.8126, 0.5, 0.8436, 0.5, 0.9496, 0.3832, 0.9717, 0.342, 0.9667, 0.3398, 0.945, 0.3803, 0.8438, 0.7995, 0.8438, 0.993, 0.8125, 0.993, 0.8125, 0.7995, 0.4152, 0.3604, 0.4336, 0.326, 0.4655, 0.3392, 0.4439, 0.3796, 0.8125, 0.5057, 0.7812, 0.5057, 0.7814, 0.5, 0.8124, 0.5, 0.9718, 0.3417, 0.9853, 0.297, 0.98, 0.2958, 0.9667, 0.3398, 0.8125, 0.7995, 0.8125, 0.993, 0.7812, 0.993, 0.7812, 0.9043, 0.7898, 0.9043, 0.7898, 0.8896, 0.7812, 0.8896, 0.7812, 0.7995, 0.4336, 0.326, 0.4449, 0.2888, 0.4787, 0.2955, 0.4655, 0.3392, 0.7812, 0.5057, 0.75, 0.5057, 0.7501, 0.5, 0.7811, 0.5, 0.9854, 0.2967, 0.99, 0.2502, 0.9845, 0.25, 0.98, 0.2958, 0.7812, 0.7995, 0.7812, 0.8896, 0.7553, 0.8896, 0.7553, 0.8548, 0.75, 0.8548, 0.75, 0.7995, 0.4449, 0.2888, 0.4487, 0.25, 0.4832, 0.25, 0.4787, 0.2955, 0.75, 0.5057, 0.7188, 0.5057, 0.7189, 0.5, 0.7499, 0.5, 0.99, 0.2498, 0.9854, 0.2033, 0.98, 0.2042, 0.9845, 0.25, 0.75, 0.7995, 0.75, 0.8548, 0.7409, 0.8548, 0.7409, 0.8896, 0.7188, 0.8896, 0.7188, 0.7995, 0.4487, 0.25, 0.4449, 0.2112, 0.4787, 0.2045, 0.4832, 0.25, 0.7188, 0.5057, 0.6875, 0.5057, 0.6876, 0.5, 0.7186, 0.5, 0.9853, 0.203, 0.9718, 0.1583, 0.9667, 0.1602, 0.98, 0.2042, 0.7188, 0.7995, 0.7188, 0.8896, 0.7063, 0.8896, 0.7063, 0.9043, 0.7188, 0.9043, 0.7188, 0.993, 0.6875, 0.993, 0.6875, 0.7995, 0.4449, 0.2112, 0.4336, 0.174, 0.4655, 0.1608, 0.4787, 0.2045, 0.6875, 0.5057, 0.6562, 0.5057, 0.6564, 0.5, 0.6874, 0.5, 0.9717, 0.158, 0.9496, 0.1168, 0.945, 0.1197, 0.9667, 0.1602, 0.6875, 0.7995, 0.6875, 0.993, 0.6562, 0.993, 0.6562, 0.7995, 0.4336, 0.174, 0.4152, 0.1396, 0.4439, 0.1204, 0.4655, 0.1608, 0.6562, 0.5057, 0.625, 0.5057, 0.6251, 0.5, 0.6561, 0.5, 0.9495, 0.1165, 0.9198, 0.08042, 0.9158, 0.08416, 0.945, 0.1197, 0.6562, 0.7995, 0.6562, 0.993, 0.625, 0.993, 0.625, 0.7995, 0.4152, 0.1396, 0.3905, 0.1095, 0.4149, 0.0851, 0.4439, 0.1204, 0.625, 0.5057, 0.5938, 0.5057, 0.5939, 0.5, 0.6249, 0.5, 0.9196, 0.08019, 0.8835, 0.05055, 0.8803, 0.05499, 0.9158, 0.08416, 0.625, 0.7995, 0.625, 0.993, 0.5938, 0.993, 0.5938, 0.7995, 0.3905, 0.1095, 0.3604, 0.08478, 0.3796, 0.0561, 0.4149, 0.0851, 0.5938, 0.5057, 0.5625, 0.5057, 0.5626, 0.5, 0.5936, 0.5, 0.8832, 0.05037, 0.842, 0.02834, 0.8398, 0.03332, 0.8803, 0.05499, 0.5938, 0.7995, 0.5938, 0.993, 0.5625, 0.993, 0.5625, 0.7995, 0.3604, 0.08478, 0.326, 0.06641, 0.3392, 0.03455, 0.3796, 0.0561, 0.5625, 0.5057, 0.5312, 0.5057, 0.5314, 0.5, 0.5624, 0.5, 0.8417, 0.02822, 0.797, 0.01466, 0.7958, 0.01997, 0.8398, 0.03332, 0.5625, 0.7995, 0.5625, 0.993, 0.5312, 0.993, 0.5312, 0.7995, 0.326, 0.06641, 0.2888, 0.05511, 0.2955, 0.02128, 0.3392, 0.03455, 0.5312, 0.5057, 0.5, 0.5057, 0.5001, 0.5, 0.5311, 0.5, 0.7967, 0.0146, 0.7502, 0.01002, 0.75, 0.01546, 0.7958, 0.01997, 0.5312, 0.7995, 0.5312, 0.993, 0.5, 0.993, 0.5, 0.7995, 0.2888, 0.05511, 0.25, 0.05129, 0.25, 0.01679, 0.2955, 0.02128, 0.5, 0.5057, 0.4688, 0.5057, 0.4689, 0.5, 0.4999, 0.5, 0.7498, 0.01002, 0.7033, 0.0146, 0.7042, 0.01997, 0.75, 0.01546, 0.5, 0.7995, 0.5, 0.993, 0.4688, 0.993, 0.4688, 0.7995, 0.25, 0.05129, 0.2112, 0.05511, 0.2045, 0.02128, 0.25, 0.01679, 0.4688, 0.5057, 0.4375, 0.5057, 0.4376, 0.5, 0.4686, 0.5, 0.703, 0.01466, 0.6583, 0.02822, 0.6602, 0.03332, 0.7042, 0.01997, 0.4688, 0.7995, 0.4688, 0.993, 0.4375, 0.993, 0.4375, 0.7995, 0.2112, 0.05511, 0.174, 0.06641, 0.1608, 0.03455, 0.2045, 0.02128, 0.4375, 0.5057, 0.4062, 0.5057, 0.4064, 0.5, 0.4374, 0.5, 0.658, 0.02834, 0.6168, 0.05037, 0.6197, 0.05499, 0.6602, 0.03332, 0.4375, 0.7995, 0.4375, 0.993, 0.4063, 0.993, 0.4062, 0.7995, 0.174, 0.06641, 0.1396, 0.08478, 0.1204, 0.0561, 0.1608, 0.03455, 0.4063, 0.5057, 0.375, 0.5057, 0.3751, 0.5, 0.4061, 0.5, 0.6165, 0.05055, 0.5804, 0.08019, 0.5842, 0.08416, 0.6197, 0.05499, 0.4062, 0.7995, 0.4062, 0.993, 0.375, 0.993, 0.375, 0.7995, 0.1396, 0.08478, 0.1095, 0.1095, 0.0851, 0.0851, 0.1204, 0.0561, 0.375, 0.5057, 0.3438, 0.5057, 0.3439, 0.5, 0.3749, 0.5, 0.5802, 0.08042, 0.5505, 0.1165, 0.555, 0.1197, 0.5842, 0.08416, 0.375, 0.7995, 0.375, 0.993, 0.3438, 0.993, 0.3438, 0.7995, 0.1095, 0.1095, 0.08478, 0.1396, 0.0561, 0.1204, 0.0851, 0.0851, 0.3438, 0.5057, 0.3125, 0.5057, 0.3126, 0.5, 0.3436, 0.5, 0.5504, 0.1168, 0.5283, 0.158, 0.5333, 0.1602, 0.555, 0.1197, 0.3438, 0.7995, 0.3438, 0.993, 0.3125, 0.993, 0.3125, 0.7995, 0.08478, 0.1396, 0.06641, 0.174, 0.03455, 0.1608, 0.0561, 0.1204, 0.3125, 0.5057, 0.2812, 0.5057, 0.2814, 0.5, 0.3124, 0.5, 0.5282, 0.1583, 0.5147, 0.203, 0.52, 0.2042, 0.5333, 0.1602, 0.3125, 0.7995, 0.3125, 0.993, 0.2813, 0.993, 0.2812, 0.7995, 0.06641, 0.174, 0.05511, 0.2112, 0.02128, 0.2045, 0.03455, 0.1608, 0.2813, 0.5057, 0.25, 0.5057, 0.2501, 0.5, 0.2811, 0.5, 0.5146, 0.2033, 0.51, 0.2498, 0.5155, 0.25, 0.52, 0.2042, 0.2812, 0.7995, 0.2812, 0.993, 0.25, 0.993, 0.25, 0.7995, 0.05511, 0.2112, 0.05129, 0.25, 0.01679, 0.25, 0.02128, 0.2045, 0.25, 0.5057, 0.2188, 0.5057, 0.2189, 0.5, 0.2499, 0.5, 0.51, 0.2502, 0.5146, 0.2967, 0.52, 0.2958, 0.5155, 0.25, 0.25, 0.7995, 0.25, 0.993, 0.2188, 0.993, 0.2188, 0.7995, 0.05129, 0.25, 0.05511, 0.2888, 0.02128, 0.2955, 0.01679, 0.25, 0.2188, 0.5057, 0.1875, 0.5057, 0.1876, 0.5, 0.2186, 0.5, 0.5147, 0.297, 0.5282, 0.3417, 0.5333, 0.3398, 0.52, 0.2958, 0.2188, 0.7995, 0.2188, 0.993, 0.1875, 0.993, 0.1875, 0.7995, 0.05511, 0.2888, 0.06641, 0.326, 0.03455, 0.3392, 0.02128, 0.2955, 0.1875, 0.5057, 0.1562, 0.5057, 0.1564, 0.5, 0.1874, 0.5, 0.5283, 0.342, 0.5504, 0.3832, 0.555, 0.3803, 0.5333, 0.3398, 0.1875, 0.7995, 0.1875, 0.993, 0.1563, 0.993, 0.1562, 0.7995, 0.06641, 0.326, 0.08478, 0.3604, 0.0561, 0.3796, 0.03455, 0.3392, 0.1563, 0.5057, 0.125, 0.5057, 0.1251, 0.5, 0.1561, 0.5, 0.5505, 0.3835, 0.5802, 0.4196, 0.5842, 0.4158, 0.555, 0.3803, 0.1562, 0.7995, 0.1562, 0.993, 0.125, 0.993, 0.125, 0.7995, 0.08478, 0.3604, 0.1095, 0.3905, 0.0851, 0.4149, 0.0561, 0.3796, 0.125, 0.5057, 0.09375, 0.5057, 0.09385, 0.5, 0.1249, 0.5, 0.5804, 0.4198, 0.6165, 0.4495, 0.6197, 0.445, 0.5842, 0.4158, 0.125, 0.7995, 0.125, 0.993, 0.09375, 0.993, 0.09375, 0.7995, 0.1095, 0.3905, 0.1396, 0.4152, 0.1204, 0.4439, 0.0851, 0.4149, 0.09375, 0.5057, 0.0625, 0.5057, 0.0626, 0.5, 0.09365, 0.5, 0.6168, 0.4496, 0.658, 0.4717, 0.6602, 0.4667, 0.6197, 0.445, 0.09375, 0.7995, 0.09375, 0.993, 0.0625, 0.993, 0.0625, 0.7995, 0.1396, 0.4152, 0.174, 0.4336, 0.1608, 0.4655, 0.1204, 0.4439, 0.0625, 0.5057, 0.03125, 0.5057, 0.03135, 0.5, 0.0624, 0.5, 0.6583, 0.4718, 0.703, 0.4853, 0.7042, 0.48, 0.6602, 0.4667, 0.0625, 0.7995, 0.0625, 0.993, 0.03125, 0.993, 0.03125, 0.7995, 0.174, 0.4336, 0.2112, 0.4449, 0.2045, 0.4787, 0.1608, 0.4655, 0.03125, 0.5057, 0.0, 0.5057, 0.0001042, 0.5, 0.03115, 0.5, 0.7033, 0.4854, 0.7498, 0.49, 0.75, 0.4845, 0.7042, 0.48, 0.03125, 0.7995, 0.03125, 0.993, 0.0, 0.993, 0.0, 0.7995, 0.2112, 0.4449, 0.25, 0.4487, 0.25, 0.4832, 0.2045, 0.4787, 0.75, 0.4845, 0.7958, 0.48, 0.8398, 0.4667, 0.8803, 0.445, 0.9158, 0.4158, 0.945, 0.3803, 0.9667, 0.3398, 0.98, 0.2958, 0.9845, 0.25, 0.98, 0.2042, 0.9667, 0.1602, 0.945, 0.1197, 0.9158, 0.08416, 0.8803, 0.05499, 0.8398, 0.03332, 0.7958, 0.01997, 0.75, 0.01546, 0.7042, 0.01997, 0.6602, 0.03332, 0.6197, 0.05499, 0.5842, 0.08416, 0.555, 0.1197, 0.5333, 0.1602, 0.52, 0.2042, 0.5155, 0.25, 0.52, 0.2958, 0.5333, 0.3398, 0.555, 0.3803, 0.5842, 0.4158, 0.6197, 0.445, 0.6602, 0.4667, 0.7042, 0.48, 0.9688, 0.993, 1.0, 0.993, 1.0, 0.9943, 0.9688, 0.9943, 0.9688, 0.9943, 1.0, 0.9943, 1.0, 0.9961, 0.9688, 0.9961, 0.2501, 0.4883, 0.2964, 0.4837, 0.2966, 0.4854, 0.2502, 0.49, 0.9999, 1.0, 0.9689, 1.0, 0.9688, 0.9982, 0.9999, 0.9982, 0.25, 0.4832, 0.2955, 0.4787, 0.2958, 0.48, 0.25, 0.4845, 0.25, 0.4845, 0.2958, 0.48, 0.296, 0.4817, 0.25, 0.4863, 0.9375, 0.993, 0.9688, 0.993, 0.9688, 0.9943, 0.9375, 0.9943, 0.9375, 0.9943, 0.9688, 0.9943, 0.9687, 0.9961, 0.9375, 0.9961, 0.2966, 0.4837, 0.3411, 0.4702, 0.3417, 0.4718, 0.297, 0.4853, 0.9686, 1.0, 0.9376, 1.0, 0.9376, 0.9982, 0.9687, 0.9982, 0.2955, 0.4787, 0.3392, 0.4655, 0.3398, 0.4667, 0.2958, 0.48, 0.2958, 0.48, 0.3398, 0.4667, 0.3404, 0.4683, 0.2961, 0.4817, 0.9063, 0.993, 0.9375, 0.993, 0.9375, 0.9943, 0.9062, 0.9943, 0.9062, 0.9943, 0.9375, 0.9943, 0.9375, 0.9961, 0.9063, 0.9961, 0.3413, 0.4701, 0.3823, 0.4482, 0.3832, 0.4496, 0.342, 0.4716, 0.9374, 1.0, 0.9064, 1.0, 0.9063, 0.9982, 0.9374, 0.9982, 0.3392, 0.4655, 0.3796, 0.4439, 0.3803, 0.445, 0.3398, 0.4667, 0.3398, 0.4667, 0.3803, 0.445, 0.3812, 0.4465, 0.3405, 0.4683, 0.875, 0.993, 0.9062, 0.993, 0.9062, 0.9943, 0.875, 0.9943, 0.875, 0.9943, 0.9062, 0.9943, 0.9062, 0.9961, 0.875, 0.9961, 0.3825, 0.448, 0.4184, 0.4185, 0.4196, 0.4198, 0.3835, 0.4494, 0.9061, 1.0, 0.8751, 1.0, 0.8751, 0.9982, 0.9062, 0.9982, 0.3796, 0.4439, 0.4149, 0.4149, 0.4158, 0.4158, 0.3803, 0.445, 0.3803, 0.445, 0.4158, 0.4158, 0.417, 0.4171, 0.3813, 0.4464, 0.8438, 0.993, 0.875, 0.993, 0.875, 0.9943, 0.8438, 0.9943, 0.8438, 0.9943, 0.875, 0.9943, 0.875, 0.9961, 0.8438, 0.9961, 0.4185, 0.4184, 0.448, 0.3825, 0.4494, 0.3835, 0.4198, 0.4196, 0.8749, 1.0, 0.8439, 1.0, 0.8438, 0.9982, 0.8749, 0.9982, 0.4149, 0.4149, 0.4439, 0.3796, 0.445, 0.3803, 0.4158, 0.4158, 0.4158, 0.4158, 0.445, 0.3803, 0.4464, 0.3813, 0.4171, 0.417, 0.8125, 0.993, 0.8438, 0.993, 0.8438, 0.9943, 0.8125, 0.9943, 0.8125, 0.9943, 0.8438, 0.9943, 0.8437, 0.9961, 0.8125, 0.9961, 0.4482, 0.3823, 0.4701, 0.3413, 0.4716, 0.342, 0.4496, 0.3832, 0.8436, 1.0, 0.8126, 1.0, 0.8126, 0.9982, 0.8437, 0.9982, 0.4439, 0.3796, 0.4655, 0.3392, 0.4667, 0.3398, 0.445, 0.3803, 0.445, 0.3803, 0.4667, 0.3398, 0.4683, 0.3405, 0.4465, 0.3812, 0.7812, 0.993, 0.8125, 0.993, 0.8125, 0.9943, 0.7812, 0.9943, 0.7812, 0.9943, 0.8125, 0.9943, 0.8125, 0.9961, 0.7813, 0.9961, 0.4702, 0.3411, 0.4837, 0.2966, 0.4853, 0.297, 0.4718, 0.3417, 0.8124, 1.0, 0.7814, 1.0, 0.7813, 0.9982, 0.8124, 0.9982, 0.4655, 0.3392, 0.4787, 0.2955, 0.48, 0.2958, 0.4667, 0.3398, 0.4667, 0.3398, 0.48, 0.2958, 0.4817, 0.2961, 0.4683, 0.3404, 0.75, 0.993, 0.7812, 0.993, 0.7812, 0.9943, 0.75, 0.9943, 0.75, 0.9943, 0.7812, 0.9943, 0.7812, 0.9961, 0.75, 0.9961, 0.4837, 0.2964, 0.4883, 0.2501, 0.49, 0.2502, 0.4854, 0.2966, 0.7811, 1.0, 0.7501, 1.0, 0.7501, 0.9982, 0.7812, 0.9982, 0.4787, 0.2955, 0.4832, 0.25, 0.4845, 0.25, 0.48, 0.2958, 0.48, 0.2958, 0.4845, 0.25, 0.4863, 0.25, 0.4817, 0.296, 0.7188, 0.993, 0.75, 0.993, 0.75, 0.9943, 0.7188, 0.9943, 0.7188, 0.9943, 0.75, 0.9943, 0.75, 0.9961, 0.7188, 0.9961, 0.4883, 0.2499, 0.4837, 0.2036, 0.4854, 0.2034, 0.49, 0.2498, 0.7499, 1.0, 0.7189, 1.0, 0.7188, 0.9982, 0.7499, 0.9982, 0.4832, 0.25, 0.4787, 0.2045, 0.48, 0.2042, 0.4845, 0.25, 0.4845, 0.25, 0.48, 0.2042, 0.4817, 0.204, 0.4863, 0.25, 0.6875, 0.993, 0.7188, 0.993, 0.7188, 0.9943, 0.6875, 0.9943, 0.6875, 0.9943, 0.7188, 0.9943, 0.7187, 0.9961, 0.6875, 0.9961, 0.4837, 0.2034, 0.4702, 0.1589, 0.4718, 0.1583, 0.4853, 0.203, 0.7186, 1.0, 0.6876, 1.0, 0.6876, 0.9982, 0.7187, 0.9982, 0.4787, 0.2045, 0.4655, 0.1608, 0.4667, 0.1602, 0.48, 0.2042, 0.48, 0.2042, 0.4667, 0.1602, 0.4683, 0.1596, 0.4817, 0.2039, 0.6562, 0.993, 0.6875, 0.993, 0.6875, 0.9943, 0.6562, 0.9943, 0.6562, 0.9943, 0.6875, 0.9943, 0.6875, 0.9961, 0.6563, 0.9961, 0.4701, 0.1587, 0.4482, 0.1177, 0.4496, 0.1168, 0.4716, 0.158, 0.6874, 1.0, 0.6564, 1.0, 0.6563, 0.9982, 0.6874, 0.9982, 0.4655, 0.1608, 0.4439, 0.1204, 0.445, 0.1197, 0.4667, 0.1602, 0.4667, 0.1602, 0.445, 0.1197, 0.4465, 0.1188, 0.4683, 0.1595, 0.625, 0.993, 0.6562, 0.993, 0.6562, 0.9943, 0.625, 0.9943, 0.625, 0.9943, 0.6562, 0.9943, 0.6562, 0.9961, 0.625, 0.9961, 0.448, 0.1175, 0.4185, 0.08161, 0.4198, 0.08043, 0.4494, 0.1165, 0.6561, 1.0, 0.6251, 1.0, 0.6251, 0.9982, 0.6562, 0.9982, 0.4439, 0.1204, 0.4149, 0.0851, 0.4158, 0.08416, 0.445, 0.1197, 0.445, 0.1197, 0.4158, 0.08416, 0.4171, 0.08297, 0.4464, 0.1187, 0.5938, 0.993, 0.625, 0.993, 0.625, 0.9943, 0.5938, 0.9943, 0.5938, 0.9943, 0.625, 0.9943, 0.625, 0.9961, 0.5938, 0.9961, 0.4184, 0.08146, 0.3825, 0.05196, 0.3835, 0.05056, 0.4196, 0.08018, 0.6249, 1.0, 0.5939, 1.0, 0.5938, 0.9982, 0.6249, 0.9982, 0.4149, 0.0851, 0.3796, 0.0561, 0.3803, 0.05499, 0.4158, 0.08416, 0.4158, 0.08416, 0.3803, 0.05499, 0.3813, 0.05358, 0.417, 0.0829, 0.5625, 0.993, 0.5938, 0.993, 0.5938, 0.9943, 0.5625, 0.9943, 0.5625, 0.9943, 0.5938, 0.9943, 0.5937, 0.9961, 0.5625, 0.9961, 0.3823, 0.05184, 0.3413, 0.02993, 0.342, 0.02835, 0.3832, 0.05036, 0.5936, 1.0, 0.5626, 1.0, 0.5626, 0.9982, 0.5937, 0.9982, 0.3796, 0.0561, 0.3392, 0.03455, 0.3398, 0.03332, 0.3803, 0.05499, 0.3803, 0.05499, 0.3398, 0.03332, 0.3405, 0.03173, 0.3812, 0.05352, 0.5312, 0.993, 0.5625, 0.993, 0.5625, 0.9943, 0.5312, 0.9943, 0.5312, 0.9943, 0.5625, 0.9943, 0.5625, 0.9961, 0.5313, 0.9961, 0.3411, 0.02984, 0.2966, 0.01635, 0.297, 0.01466, 0.3417, 0.02822, 0.5624, 1.0, 0.5314, 1.0, 0.5313, 0.9982, 0.5624, 0.9982, 0.3392, 0.03455, 0.2955, 0.02128, 0.2958, 0.01997, 0.3398, 0.03332, 0.3398, 0.03332, 0.2958, 0.01997, 0.2961, 0.01828, 0.3404, 0.0317, 0.5, 0.993, 0.5312, 0.993, 0.5312, 0.9943, 0.5, 0.9943, 0.5, 0.9943, 0.5312, 0.9943, 0.5312, 0.9961, 0.5, 0.9961, 0.2964, 0.01631, 0.2501, 0.01175, 0.2502, 0.01002, 0.2966, 0.01459, 0.5311, 1.0, 0.5001, 1.0, 0.5001, 0.9982, 0.5312, 0.9982, 0.2955, 0.02128, 0.25, 0.01679, 0.25, 0.01546, 0.2958, 0.01997, 0.2958, 0.01997, 0.25, 0.01546, 0.25, 0.01373, 0.296, 0.01826, 0.4688, 0.993, 0.5, 0.993, 0.5, 0.9943, 0.4688, 0.9943, 0.4688, 0.9943, 0.5, 0.9943, 0.5, 0.9961, 0.4688, 0.9961, 0.2499, 0.01175, 0.2036, 0.01631, 0.2034, 0.01459, 0.2498, 0.01002, 0.4999, 1.0, 0.4689, 1.0, 0.4688, 0.9982, 0.4999, 0.9982, 0.25, 0.01679, 0.2045, 0.02128, 0.2042, 0.01997, 0.25, 0.01546, 0.25, 0.01546, 0.2042, 0.01997, 0.204, 0.01826, 0.25, 0.01373, 0.4375, 0.993, 0.4688, 0.993, 0.4688, 0.9943, 0.4375, 0.9943, 0.4375, 0.9943, 0.4688, 0.9943, 0.4687, 0.9961, 0.4375, 0.9961, 0.2034, 0.01635, 0.1589, 0.02984, 0.1583, 0.02822, 0.203, 0.01466, 0.4686, 1.0, 0.4376, 1.0, 0.4376, 0.9982, 0.4687, 0.9982, 0.2045, 0.02128, 0.1608, 0.03455, 0.1602, 0.03332, 0.2042, 0.01997, 0.2042, 0.01997, 0.1602, 0.03332, 0.1596, 0.0317, 0.2039, 0.01828, 0.4063, 0.993, 0.4375, 0.993, 0.4375, 0.9943, 0.4062, 0.9943, 0.4062, 0.9943, 0.4375, 0.9943, 0.4375, 0.9961, 0.4063, 0.9961, 0.1587, 0.02993, 0.1177, 0.05184, 0.1168, 0.05036, 0.158, 0.02835, 0.4374, 1.0, 0.4064, 1.0, 0.4063, 0.9982, 0.4374, 0.9982, 0.1608, 0.03455, 0.1204, 0.0561, 0.1197, 0.05499, 0.1602, 0.03332, 0.1602, 0.03332, 0.1197, 0.05499, 0.1188, 0.05352, 0.1595, 0.03173, 0.375, 0.993, 0.4062, 0.993, 0.4062, 0.9943, 0.375, 0.9943, 0.375, 0.9943, 0.4062, 0.9943, 0.4062, 0.9961, 0.375, 0.9961, 0.1175, 0.05196, 0.08161, 0.08146, 0.08043, 0.08018, 0.1165, 0.05056, 0.4061, 1.0, 0.3751, 1.0, 0.3751, 0.9982, 0.4062, 0.9982, 0.1204, 0.0561, 0.0851, 0.0851, 0.08416, 0.08416, 0.1197, 0.05499, 0.1197, 0.05499, 0.08416, 0.08416, 0.08297, 0.0829, 0.1187, 0.05358, 0.3438, 0.993, 0.375, 0.993, 0.375, 0.9943, 0.3438, 0.9943, 0.3438, 0.9943, 0.375, 0.9943, 0.375, 0.9961, 0.3438, 0.9961, 0.08146, 0.08161, 0.05196, 0.1175, 0.05056, 0.1165, 0.08018, 0.08043, 0.3749, 1.0, 0.3439, 1.0, 0.3438, 0.9982, 0.3749, 0.9982, 0.0851, 0.0851, 0.0561, 0.1204, 0.05499, 0.1197, 0.08416, 0.08416, 0.08416, 0.08416, 0.05499, 0.1197, 0.05358, 0.1187, 0.0829, 0.08297, 0.3125, 0.993, 0.3438, 0.993, 0.3438, 0.9943, 0.3125, 0.9943, 0.3125, 0.9943, 0.3438, 0.9943, 0.3437, 0.9961, 0.3125, 0.9961, 0.05184, 0.1177, 0.02993, 0.1587, 0.02835, 0.158, 0.05036, 0.1168, 0.3436, 1.0, 0.3126, 1.0, 0.3126, 0.9982, 0.3437, 0.9982, 0.0561, 0.1204, 0.03455, 0.1608, 0.03332, 0.1602, 0.05499, 0.1197, 0.05499, 0.1197, 0.03332, 0.1602, 0.03173, 0.1595, 0.05352, 0.1188, 0.2813, 0.993, 0.3125, 0.993, 0.3125, 0.9943, 0.2812, 0.9943, 0.2812, 0.9943, 0.3125, 0.9943, 0.3125, 0.9961, 0.2813, 0.9961, 0.02984, 0.1589, 0.01635, 0.2034, 0.01466, 0.203, 0.02822, 0.1583, 0.3124, 1.0, 0.2814, 1.0, 0.2813, 0.9982, 0.3124, 0.9982, 0.03455, 0.1608, 0.02128, 0.2045, 0.01997, 0.2042, 0.03332, 0.1602, 0.03332, 0.1602, 0.01997, 0.2042, 0.01828, 0.2039, 0.0317, 0.1596, 0.25, 0.993, 0.2812, 0.993, 0.2812, 0.9943, 0.25, 0.9943, 0.25, 0.9943, 0.2812, 0.9943, 0.2812, 0.9961, 0.25, 0.9961, 0.01631, 0.2036, 0.01175, 0.2499, 0.01002, 0.2498, 0.01459, 0.2034, 0.2811, 1.0, 0.2501, 1.0, 0.2501, 0.9982, 0.2812, 0.9982, 0.02128, 0.2045, 0.01679, 0.25, 0.01546, 0.25, 0.01997, 0.2042, 0.01997, 0.2042, 0.01546, 0.25, 0.01373, 0.25, 0.01826, 0.204, 0.2188, 0.993, 0.25, 0.993, 0.25, 0.9943, 0.2188, 0.9943, 0.2188, 0.9943, 0.25, 0.9943, 0.25, 0.9961, 0.2188, 0.9961, 0.01175, 0.2501, 0.01631, 0.2964, 0.01459, 0.2966, 0.01002, 0.2502, 0.2499, 1.0, 0.2189, 1.0, 0.2188, 0.9982, 0.2499, 0.9982, 0.01679, 0.25, 0.02128, 0.2955, 0.01997, 0.2958, 0.01546, 0.25, 0.01546, 0.25, 0.01997, 0.2958, 0.01826, 0.296, 0.01373, 0.25, 0.1875, 0.993, 0.2188, 0.993, 0.2188, 0.9943, 0.1875, 0.9943, 0.1875, 0.9943, 0.2188, 0.9943, 0.2187, 0.9961, 0.1875, 0.9961, 0.01635, 0.2966, 0.02984, 0.3411, 0.02822, 0.3417, 0.01466, 0.297, 0.2186, 1.0, 0.1876, 1.0, 0.1876, 0.9982, 0.2187, 0.9982, 0.02128, 0.2955, 0.03455, 0.3392, 0.03332, 0.3398, 0.01997, 0.2958, 0.01997, 0.2958, 0.03332, 0.3398, 0.0317, 0.3404, 0.01828, 0.2961, 0.1563, 0.993, 0.1875, 0.993, 0.1875, 0.9943, 0.1562, 0.9943, 0.1562, 0.9943, 0.1875, 0.9943, 0.1875, 0.9961, 0.1563, 0.9961, 0.02993, 0.3413, 0.05184, 0.3823, 0.05036, 0.3832, 0.02835, 0.342, 0.1874, 1.0, 0.1564, 1.0, 0.1563, 0.9982, 0.1874, 0.9982, 0.03455, 0.3392, 0.0561, 0.3796, 0.05499, 0.3803, 0.03332, 0.3398, 0.03332, 0.3398, 0.05499, 0.3803, 0.05352, 0.3812, 0.03173, 0.3405, 0.125, 0.993, 0.1562, 0.993, 0.1562, 0.9943, 0.125, 0.9943, 0.125, 0.9943, 0.1562, 0.9943, 0.1562, 0.9961, 0.125, 0.9961, 0.05196, 0.3825, 0.08146, 0.4184, 0.08018, 0.4196, 0.05056, 0.3835, 0.1561, 1.0, 0.1251, 1.0, 0.1251, 0.9982, 0.1562, 0.9982, 0.0561, 0.3796, 0.0851, 0.4149, 0.08416, 0.4158, 0.05499, 0.3803, 0.05499, 0.3803, 0.08416, 0.4158, 0.0829, 0.417, 0.05358, 0.3813, 0.09375, 0.993, 0.125, 0.993, 0.125, 0.9943, 0.09375, 0.9943, 0.09375, 0.9943, 0.125, 0.9943, 0.125, 0.9961, 0.09378, 0.9961, 0.08161, 0.4185, 0.1175, 0.448, 0.1165, 0.4494, 0.08043, 0.4198, 0.1249, 1.0, 0.09387, 1.0, 0.09382, 0.9982, 0.1249, 0.9982, 0.0851, 0.4149, 0.1204, 0.4439, 0.1197, 0.445, 0.08416, 0.4158, 0.08416, 0.4158, 0.1197, 0.445, 0.1187, 0.4464, 0.08297, 0.4171, 0.0625, 0.993, 0.09375, 0.993, 0.09375, 0.9943, 0.0625, 0.9943, 0.0625, 0.9943, 0.09375, 0.9943, 0.09372, 0.9961, 0.06253, 0.9961, 0.1177, 0.4482, 0.1587, 0.4701, 0.158, 0.4716, 0.1168, 0.4496, 0.09363, 1.0, 0.06262, 1.0, 0.06257, 0.9982, 0.09368, 0.9982, 0.1204, 0.4439, 0.1608, 0.4655, 0.1602, 0.4667, 0.1197, 0.445, 0.1197, 0.445, 0.1602, 0.4667, 0.1595, 0.4683, 0.1188, 0.4465, 0.03125, 0.993, 0.0625, 0.993, 0.0625, 0.9943, 0.03125, 0.9943, 0.03125, 0.9943, 0.0625, 0.9943, 0.06247, 0.9961, 0.03128, 0.9961, 0.1589, 0.4702, 0.2034, 0.4837, 0.203, 0.4853, 0.1583, 0.4718, 0.06238, 1.0, 0.03137, 1.0, 0.03132, 0.9982, 0.06243, 0.9982, 0.1608, 0.4655, 0.2045, 0.4787, 0.2042, 0.48, 0.1602, 0.4667, 0.1602, 0.4667, 0.2042, 0.48, 0.2039, 0.4817, 0.1596, 0.4683, 0.0, 0.993, 0.03125, 0.993, 0.03125, 0.9943, 9.709e-06, 0.9943, 9.709e-06, 0.9943, 0.03125, 0.9943, 0.03122, 0.9961, 3.315e-05, 0.9961, 0.2036, 0.4837, 0.2499, 0.4883, 0.2498, 0.49, 0.2034, 0.4854, 0.03113, 1.0, 0.0001179, 1.0, 7.104e-05, 0.9982, 0.03118, 0.9982, 0.2045, 0.4787, 0.25, 0.4832, 0.25, 0.4845, 0.2042, 0.48, 0.2042, 0.48, 0.25, 0.4845, 0.25, 0.4863, 0.204, 0.4817, 0.3411, 0.4702, 0.2966, 0.4837, 0.2961, 0.4817, 0.3404, 0.4683, 0.03125, 0.5057, 0.03125, 0.7995, 0.0, 0.7995, 0.0, 0.5057, 0.0625, 0.5057, 0.0625, 0.7995, 0.03125, 0.7995, 0.03125, 0.5057, 0.09375, 0.5057, 0.09375, 0.7995, 0.0625, 0.7995, 0.0625, 0.5057, 0.125, 0.5057, 0.125, 0.7995, 0.09375, 0.7995, 0.09375, 0.5057, 0.1563, 0.5057, 0.1562, 0.7995, 0.125, 0.7995, 0.125, 0.5057, 0.1875, 0.5057, 0.1875, 0.7995, 0.1562, 0.7995, 0.1562, 0.5057, 0.2188, 0.5057, 0.2188, 0.7995, 0.1875, 0.7995, 0.1875, 0.5057, 0.25, 0.5057, 0.25, 0.7995, 0.2188, 0.7995, 0.2188, 0.5057, 0.2813, 0.5057, 0.2812, 0.7995, 0.25, 0.7995, 0.25, 0.5057, 0.3125, 0.5057, 0.3125, 0.7995, 0.2812, 0.7995, 0.2812, 0.5057, 0.3438, 0.5057, 0.3438, 0.7995, 0.3125, 0.7995, 0.3125, 0.5057, 0.375, 0.5057, 0.375, 0.7995, 0.3438, 0.7995, 0.3438, 0.5057, 0.4063, 0.5057, 0.4062, 0.7995, 0.375, 0.7995, 0.375, 0.5057, 0.4375, 0.5057, 0.4375, 0.7995, 0.4062, 0.7995, 0.4062, 0.5057, 0.4688, 0.5057, 0.4688, 0.7995, 0.4375, 0.7995, 0.4375, 0.5057, 0.5, 0.5057, 0.5, 0.7995, 0.4688, 0.7995, 0.4688, 0.5057, 0.5312, 0.5057, 0.5312, 0.7995, 0.5, 0.7995, 0.5, 0.5057, 0.5625, 0.5057, 0.5625, 0.7995, 0.5312, 0.7995, 0.5312, 0.5057, 0.5938, 0.5057, 0.5938, 0.7995, 0.5625, 0.7995, 0.5625, 0.5057, 0.625, 0.5057, 0.625, 0.7995, 0.5938, 0.7995, 0.5938, 0.5057, 0.6562, 0.5057, 0.6562, 0.7995, 0.625, 0.7995, 0.625, 0.5057, 0.6875, 0.5057, 0.6875, 0.7995, 0.6562, 0.7995, 0.6562, 0.5057, 0.7188, 0.5057, 0.7188, 0.7995, 0.6875, 0.7995, 0.6875, 0.5057, 0.75, 0.5057, 0.75, 0.6443, 0.7202, 0.6443, 0.7202, 0.6609, 0.75, 0.6609, 0.75, 0.7995, 0.7188, 0.7995, 0.7188, 0.5057, 0.7812, 0.5057, 0.7812, 0.7995, 0.75, 0.7995, 0.75, 0.6609, 0.7792, 0.6609, 0.7792, 0.6443, 0.75, 0.6443, 0.75, 0.5057, 0.8125, 0.5057, 0.8125, 0.7995, 0.7812, 0.7995, 0.7812, 0.5057, 0.8438, 0.5057, 0.8438, 0.7995, 0.8125, 0.7995, 0.8125, 0.5057, 0.875, 0.5057, 0.875, 0.7995, 0.8438, 0.7995, 0.8438, 0.5057, 0.9063, 0.5057, 0.9062, 0.7995, 0.875, 0.7995, 0.875, 0.5057, 0.9375, 0.5057, 0.9375, 0.7995, 0.9062, 0.7995, 0.9062, 0.5057, 0.9688, 0.5057, 0.9688, 0.7995, 0.9375, 0.7995, 0.9375, 0.5057, 1.0, 0.5057, 1.0, 0.7995, 0.9688, 0.7995, 0.9688, 0.5057, 0.7553, 0.9391, 0.75, 0.9391, 0.75, 0.9391, 0.7553, 0.9391, 0.7792, 0.6443, 0.7792, 0.6609, 0.7792, 0.6609, 0.7792, 0.6443, 0.7409, 0.8548, 0.75, 0.8548, 0.75, 0.8548, 0.7409, 0.8548, 0.7553, 0.9043, 0.7553, 0.9391, 0.7553, 0.9391, 0.7553, 0.9043, 0.7188, 0.9043, 0.7409, 0.9043, 0.7409, 0.9391, 0.75, 0.9391, 0.75, 0.993, 0.7188, 0.993, 0.75, 0.6443, 0.7792, 0.6443, 0.7792, 0.6443, 0.75, 0.6443, 0.75, 0.9391, 0.7553, 0.9391, 0.7553, 0.9043, 0.7812, 0.9043, 0.7812, 0.993, 0.75, 0.993, 0.7409, 0.8896, 0.7409, 0.8548, 0.7409, 0.8548, 0.7409, 0.8896, 0.75, 0.6609, 0.7202, 0.6609, 0.7202, 0.6443, 0.75, 0.6443, 0.75, 0.6443, 0.7792, 0.6443, 0.7792, 0.6609, 0.75, 0.6609, 0.7188, 0.9043, 0.7063, 0.9043, 0.7063, 0.8896, 0.7188, 0.8896, 0.7188, 0.8896, 0.7409, 0.8896, 0.7409, 0.8548, 0.75, 0.8548, 0.75, 0.9391, 0.7409, 0.9391, 0.7409, 0.9043, 0.7188, 0.9043, 0.75, 0.8548, 0.7553, 0.8548, 0.7553, 0.8896, 0.7812, 0.8896, 0.7812, 0.9043, 0.7553, 0.9043, 0.7553, 0.9391, 0.75, 0.9391, 0.7812, 0.8896, 0.7898, 0.8896, 0.7898, 0.9043, 0.7812, 0.9043, 0.75, 0.9391, 0.7409, 0.9391, 0.7409, 0.9391, 0.75, 0.9391, 0.7188, 0.9043, 0.7063, 0.9043, 0.7063, 0.9043, 0.7188, 0.9043, 0.7812, 0.8896, 0.7898, 0.8896, 0.7898, 0.8896, 0.7812, 0.8896, 0.7409, 0.9391, 0.7409, 0.9043, 0.7409, 0.9043, 0.7409, 0.9391, 0.7063, 0.9043, 0.7063, 0.8896, 0.7063, 0.8896, 0.7063, 0.9043, 0.7898, 0.8896, 0.7898, 0.9043, 0.7898, 0.9043, 0.7898, 0.8896, 0.75, 0.6609, 0.7202, 0.6609, 0.7202, 0.6609, 0.75, 0.6609, 0.75, 0.8548, 0.7553, 0.8548, 0.7553, 0.8548, 0.75, 0.8548, 0.7063, 0.8896, 0.7188, 0.8896, 0.7188, 0.8896, 0.7063, 0.8896, 0.7898, 0.9043, 0.7812, 0.9043, 0.7812, 0.9043, 0.7898, 0.9043, 0.7202, 0.6609, 0.7202, 0.6443, 0.7202, 0.6443, 0.7202, 0.6609, 0.7553, 0.8548, 0.7553, 0.8896, 0.7553, 0.8896, 0.7553, 0.8548, 0.7409, 0.9043, 0.7188, 0.9043, 0.7188, 0.9043, 0.7409, 0.9043, 0.7202, 0.6443, 0.75, 0.6443, 0.75, 0.6443, 0.7202, 0.6443, 0.7553, 0.8896, 0.7812, 0.8896, 0.7812, 0.8896, 0.7553, 0.8896, 0.7188, 0.8896, 0.7409, 0.8896, 0.7409, 0.8896, 0.7188, 0.8896, 0.7792, 0.6609, 0.75, 0.6609, 0.75, 0.6609, 0.7792, 0.6609, 0.7812, 0.9043, 0.7553, 0.9043, 0.7553, 0.9043, 0.7812, 0.9043])
me_cylinder_002.materials.append(mat_material_001)
me_cylinder_002.materials.append(mat_material_002)
me_cylinder_002.materials.append(mat_material_002)
me_cylinder_002.materials.append(mat_material_004)
me_cylinder_002.update()

# ---- objects
ob_cylinder = bpy.data.objects.new('Cylinder', me_cylinder_002)

# ---- transforms, parenting, visibility, modifiers, constraints
ob_cylinder.location = (0.0, 0.0, 1.204)
ob_cylinder.scale = (0.3271, 0.3246, 0.4969)

# ---- collection membership
scene.collection.objects.link(ob_cylinder)

# ---- scene / render settings (as saved in the file)
scene.frame_start = 1; scene.frame_end = 250; scene.frame_set(1)
scene.render.engine = 'CYCLES'
scene.render.resolution_x = 1080
scene.cycles.sampling_pattern = 'TABULATED_SOBOL'
scene.eevee.ray_tracing_options.trace_max_roughness = 0.0
bpy.context.view_layer.update()

# ---- added for rendering (the .blend has no active camera and no usable light): camera, sun
cam_auto = bpy.data.cameras.new('AutoCamera')
cam_auto.lens = 50.0
cam_auto.sensor_width = 36.0
cam_auto.clip_end = 1000.0
ob_auto_camera = bpy.data.objects.new('AutoCamera', cam_auto)
scene.collection.objects.link(ob_auto_camera)
ob_auto_camera.location = (1.43205, -1.70268, 2.33373)
ob_auto_camera.rotation_euler = (1.09748, -7.21219e-08, 0.694738)
scene.camera = ob_auto_camera
light_auto_sun = bpy.data.lights.new('AutoSun', 'SUN')
light_auto_sun.energy = 3.0
light_auto_sun.angle = 0.0523599
ob_auto_sun = bpy.data.objects.new('AutoSun', light_auto_sun)
scene.collection.objects.link(ob_auto_sun)
ob_auto_sun.rotation_euler = (0.872665, 0.174533, 0.523599)
bpy.context.view_layer.update()
